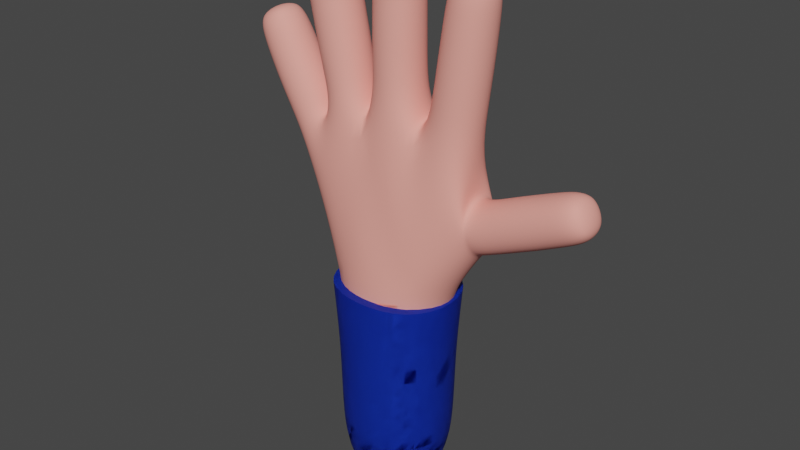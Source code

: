 # Source: hand.blend  (saved by Blender 3.3.6; exported with 4.5.12 LTS)
import bpy
from mathutils import Matrix  # noqa: F401  (used for matrix-valued properties, if any)

bpy.ops.wm.read_factory_settings(use_empty=True)
scene = bpy.context.scene
scene.name = 'Scene'

# ---- collections
col_collection = bpy.data.collections.new('Collection'); scene.collection.children.link(col_collection)

# ---- materials (node trees are filled in below, after node groups)
mat_skin = bpy.data.materials.new('Skin')
mat_skin.alpha_threshold = 0.0
mat_skin.use_transparent_shadow = False
mat_skin.roughness = 0.5
mat_skin.line_color = (0.0, 0.0, 0.0, 1.0)
mat_sleeve = bpy.data.materials.new('Sleeve')
mat_sleeve.use_transparent_shadow = False

# ---- node groups
ng_auto_smooth = bpy.data.node_groups.new('Auto Smooth', 'GeometryNodeTree')
_s = ng_auto_smooth.interface.new_socket(name='Geometry', in_out='OUTPUT', socket_type='NodeSocketGeometry')
_s = ng_auto_smooth.interface.new_socket(name='Geometry', in_out='INPUT', socket_type='NodeSocketGeometry')
_s = ng_auto_smooth.interface.new_socket(name='Angle', in_out='INPUT', socket_type='NodeSocketFloat')
_s.subtype = 'ANGLE'
_s.min_value = 0.0
_s.max_value = 3.142
ng_auto_smooth.is_modifier = True
_N = ng_auto_smooth.nodes; _L = ng_auto_smooth.links
n0 = _N.new('NodeGroupOutput'); n0.name = 'Group Output'; n0.location = (480, -100)
n1 = _N.new('NodeGroupInput'); n1.name = 'Group Input'; n1.location = (-420, -300)
n2 = _N.new('NodeGroupInput'); n2.name = 'Group Input.001'; n2.location = (-60, -100)
n3 = _N.new('GeometryNodeSetShadeSmooth'); n3.name = 'Set Shade Smooth'; n3.location = (120, -100)
n3.domain = 'EDGE'
n4 = _N.new('GeometryNodeSetShadeSmooth'); n4.name = 'Set Shade Smooth.001'; n4.location = (300, -100)
n5 = _N.new('GeometryNodeInputMeshEdgeAngle'); n5.name = 'Edge Angle'; n5.location = (-420, -220)
n6 = _N.new('GeometryNodeInputEdgeSmooth'); n6.name = 'Is Edge Smooth'; n6.location = (-60, -160)
n7 = _N.new('GeometryNodeInputShadeSmooth'); n7.name = 'Is Face Smooth'; n7.location = (-240, -340)
n8 = _N.new('FunctionNodeBooleanMath'); n8.name = 'Boolean Math'; n8.location = (-60, -220)
n9 = _N.new('FunctionNodeCompare'); n9.name = 'Compare'; n9.location = (-240, -180)
n9.operation = 'LESS_EQUAL'
_L.new(n5.outputs[0], n9.inputs[0])
_L.new(n4.outputs[0], n0.inputs[0])
_L.new(n1.outputs[1], n9.inputs[1])
_L.new(n9.outputs[0], n8.inputs[0])
_L.new(n7.outputs[0], n8.inputs[1])
_L.new(n2.outputs[0], n3.inputs[0])
_L.new(n6.outputs[0], n3.inputs[1])
_L.new(n3.outputs[0], n4.inputs[0])
_L.new(n8.outputs[0], n3.inputs[2])
n0.is_active_output = True

# ---- material node trees
mat_skin.use_nodes = True; mat_skin.node_tree.nodes.clear()
_N = mat_skin.node_tree.nodes; _L = mat_skin.node_tree.links
n0 = _N.new('ShaderNodeOutputMaterial'); n0.name = 'Material Output'; n0.location = (300, 300)
n1 = _N.new('ShaderNodeBsdfPrincipled'); n1.name = 'Principled BSDF'; n1.location = (10, 300)
n1.distribution = 'GGX'
n1.subsurface_method = 'RANDOM_WALK_SKIN'
n1.inputs[0].default_value = (1.0, 0.3769, 0.3144, 1.0)
n1.inputs[2].default_value = 0.8
n1.inputs[3].default_value = 1.45
n1.inputs[27].default_value = (0.0, 0.0, 0.0, 1.0)
n1.inputs[28].default_value = 1.0
_L.new(n1.outputs[0], n0.inputs[0])
n0.is_active_output = True
mat_sleeve.use_nodes = True; mat_sleeve.node_tree.nodes.clear()
_N = mat_sleeve.node_tree.nodes; _L = mat_sleeve.node_tree.links
n0 = _N.new('ShaderNodeBsdfPrincipled'); n0.name = 'Principled BSDF'; n0.location = (10, 300)
n0.distribution = 'GGX'
n0.subsurface_method = 'RANDOM_WALK_SKIN'
n0.inputs[0].default_value = (0.007417, 0.04572, 0.5815, 1.0)
n0.inputs[3].default_value = 1.45
n0.inputs[27].default_value = (0.0, 0.0, 0.0, 1.0)
n0.inputs[28].default_value = 1.0
n1 = _N.new('ShaderNodeOutputMaterial'); n1.name = 'Material Output'; n1.location = (300, 300)
_L.new(n0.outputs[0], n1.inputs[0])
n1.is_active_output = True

# ---- world
world_world = bpy.data.worlds.new('World'); scene.world = world_world
world_world.use_nodes = True; world_world.node_tree.nodes.clear()
_N = world_world.node_tree.nodes; _L = world_world.node_tree.links
n0 = _N.new('ShaderNodeOutputWorld'); n0.name = 'World Output'; n0.location = (300, 300)
n1 = _N.new('ShaderNodeBackground'); n1.name = 'Background'; n1.location = (10, 300)
n1.inputs[0].default_value = (0.05088, 0.05088, 0.05088, 1.0)
_L.new(n1.outputs[0], n0.inputs[0])
n0.is_active_output = True
world_world.color = (0.05088, 0.05088, 0.05088)
world_world.use_sun_shadow = False
world_world.sun_shadow_jitter_overblur = 0.0

# ---- meshes
me_cube = bpy.data.meshes.new('Cube')
me_cube.from_pydata([(1.171, 1.168, 1.135), (1.171, -1.168, 1.135), (-1.165, -1.168, 1.141), (-1.165, 1.168, 1.141), (1.822, 1.692, 10.01), (1.823, -1.669, 10.01), (-1.921, -1.575, 9.855), (-1.92, 1.585, 9.855), (3.634, 0.9797, 12.13), (3.644, -0.7675, 12.12), (3.645, -0.6702, 14.05), (3.257, 1.288, 14.15), (3.451, 0.9352, 15.24), (3.455, -0.8808, 15.24), (1.478, -1.027, 16.18), (1.478, 1.031, 16.18), (-0.9122, -1.122, 15.95), (-0.9117, 1.124, 15.95), (-2.937, -0.8946, 15.91), (-2.933, 0.9214, 15.92), (-3.909, -0.8439, 14.02), (-3.903, 0.9033, 14.03), (8.517, 0.5616, 14.63), (8.498, -0.5143, 14.61), (8.06, -0.5245, 15.59), (8.078, 0.5515, 15.61), (3.956, 0.5381, 22.34), (3.956, -0.5381, 22.34), (2.888, -0.5381, 22.48), (2.888, 0.5381, 22.48), (0.6425, 0.5381, 23.75), (0.6424, -0.5381, 23.75), (-0.4338, -0.5381, 23.75), (-0.4338, 0.5381, 23.75), (-3.886, -0.582, 22.4), (-3.886, 0.582, 22.4), (-2.746, 0.582, 22.64), (-2.746, -0.582, 22.64), (-6.426, -0.533, 19.26), (-6.423, 0.5432, 19.27), (-5.46, 0.5371, 19.75), (-5.463, -0.5391, 19.74), (6.443, 0.8503, 13.45), (6.416, -0.6892, 13.42), (5.789, -0.7037, 14.83), (5.816, 0.8358, 14.86), (3.82, 0.77, 19.41), (3.82, -0.77, 19.41), (2.293, -0.77, 19.61), (2.293, 0.77, 19.61), (0.8595, 0.77, 20.41), (0.8594, -0.77, 20.41), (-0.6805, -0.77, 20.42), (-0.6805, 0.77, 20.42), (-3.469, -0.776, 19.4), (-3.469, 0.776, 19.4), (-1.949, 0.776, 19.71), (-1.949, -0.776, 19.71), (-5.492, -0.7484, 16.91), (-5.489, 0.7914, 16.92), (-4.137, 0.7823, 17.66), (-4.14, -0.7576, 17.64), (1.569, 1.557, 4.547), (1.569, -1.557, 4.547), (-1.546, -1.557, 4.554), (-1.545, 1.557, 4.554), (7.689, 0.7887, 14.04), (7.664, -0.6916, 14.01), (7.061, -0.7055, 15.36), (7.086, 0.7748, 15.39), (4.005, 0.7404, 21.11), (4.005, -0.7404, 21.11), (2.536, -0.7404, 21.29), (2.536, 0.7404, 21.29), (0.8385, 0.7404, 22.35), (0.8384, -0.7404, 22.35), (-0.6423, -0.7404, 22.35), (-0.6423, 0.7404, 22.35), (-3.816, -0.776, 21.09), (-3.816, 0.776, 21.09), (-2.296, 0.776, 21.41), (-2.296, -0.776, 21.41), (-6.131, -0.7278, 18.22), (-6.128, 0.7529, 18.23), (-4.808, 0.7444, 18.9), (-4.811, -0.7363, 18.89), (5.183, 0.8878, 12.88), (5.164, -0.6636, 12.86), (4.557, -0.6785, 14.29), (4.577, 0.873, 14.31), (3.588, 0.776, 17.61), (3.588, -0.776, 17.61), (2.048, -0.776, 17.88), (2.048, 0.776, 17.88), (0.8786, 0.7759, 18.48), (0.8785, -0.776, 18.48), (-0.6791, -0.776, 18.5), (-0.6791, 0.776, 18.5), (-3.086, -0.7741, 17.69), (-3.086, 0.7778, 17.69), (-1.612, 0.7763, 18.04), (-1.612, -0.7756, 18.04), (-4.824, -0.746, 15.72), (-4.82, 0.8059, 15.73), (-3.534, 0.7948, 16.55), (-3.538, -0.7571, 16.54), (4.099, 0.911, 12.44), (4.106, -0.6408, 12.42), (3.638, 0.8815, 14.06), (8.62, 0.02306, 14.54), (3.014, -1.052, 11.35), (2.47, 0.02152, 9.03), (3.496, -1.105, 13.5), (8.343, -0.6372, 15.12), (2.644, -1.187, 15.45), (1.818, -1.534, 13.35), (0.4009, -1.253, 15.99), (0.4171, -1.697, 12.85), (-1.495, -1.65, 12.79), (-0.0941, -2.079, 9.356), (-2.498, 0.006478, 9.34), (-0.09387, 2.081, 9.356), (3.555, 0.1001, 14.36), (-1.493, 1.658, 12.79), (0.4171, 1.699, 12.85), (0.4009, 1.254, 15.99), (1.816, 1.556, 13.35), (2.642, 1.212, 15.45), (8.088, 0.01075, 15.73), (3.486, 1.246, 13.51), (3.009, 1.174, 11.35), (3.7, 0.1189, 11.62), (8.365, 0.671, 15.15), (3.621, 0.02205, 15.57), (3.877, -0.9464, 13.23), (4.189, 0.1406, 12.13), (3.867, 1.187, 13.25), (3.569, -0.7169, 14.41), (-2.181, 1.217, 15.76), (3.56, 0.8649, 14.42), (3.904, -0.6578, 12.37), (-2.184, -1.201, 15.75), (-1.422, 7.381e-05, 0.892), (-3.396, -1.153, 14.87), (-3.078, -1.086, 12.33), (0.002221, -1.424, 0.8883), (-4.101, 0.03242, 13.72), (-3.075, 1.122, 12.33), (-3.39, 1.198, 14.88), (1.426, -7.408e-05, 0.8846), (0.002369, 1.424, 0.8883), (3.892, 0.9184, 12.38), (3.433, 0.6543, 22.5), (2.784, -2.9e-06, 22.58), (3.433, -0.6543, 22.5), (4.082, -3.194e-06, 22.42), (0.1048, 0.6543, 23.85), (-0.5496, 4.635e-06, 23.86), (0.1048, -0.6543, 23.85), (0.7591, -1.097e-05, 23.85), (-3.335, -0.7095, 22.61), (-2.64, -2.836e-06, 22.76), (-3.335, 0.7095, 22.61), (-4.03, -3.275e-06, 22.47), (-5.979, -0.6527, 19.57), (-5.392, -0.00213, 19.86), (-5.975, 0.6559, 19.58), (-6.562, 0.005338, 19.28), (1.497, 1.491, 2.415), (2.153, -0.0001119, 4.545), (1.497, -1.491, 2.415), (0.01165, -2.141, 4.55), (-1.484, -1.491, 2.423), (-2.13, 0.0001106, 4.555), (-1.484, 1.491, 2.423), (0.01187, 2.141, 4.55), (1.604, 1.575, 6.885), (1.604, -1.572, 6.885), (-1.584, -1.561, 6.892), (-1.584, 1.562, 6.892), (7.069, 0.8215, 13.74), (7.789, 0.05115, 13.77), (7.043, -0.6925, 13.72), (6.547, 0.08326, 13.17), (7.358, -0.9761, 14.68), (6.427, -0.7068, 15.1), (6.098, -0.9851, 14.12), (6.961, 0.032, 15.63), (6.453, 0.8073, 15.13), (5.685, 0.06334, 15.11), (7.393, 1.059, 14.72), (6.134, 1.132, 14.16), (8.243, 0.7275, 14.33), (8.219, -0.6602, 14.31), (7.654, -0.6732, 15.58), (7.678, 0.7144, 15.6), (3.916, 0.7573, 20.27), (4.28, -3.091e-06, 21.07), (3.916, -0.7573, 20.27), (4.107, -2.844e-06, 19.38), (3.27, -1.018, 21.2), (2.414, -0.7573, 20.46), (3.056, -1.059, 19.51), (2.26, -2.657e-06, 21.33), (2.414, 0.7573, 20.46), (2.006, -2.403e-06, 19.64), (3.27, 1.018, 21.2), (3.056, 1.059, 19.51), (4.054, 0.6941, 21.87), (4.054, -0.6941, 21.87), (2.677, -0.6941, 22.05), (2.677, 0.6941, 22.05), (0.8511, 0.7573, 21.38), (1.116, -1.508e-05, 22.34), (0.8511, -0.7573, 21.38), (1.148, -1.533e-05, 20.41), (0.09807, -1.018, 22.35), (-0.6635, -0.7573, 21.39), (0.08947, -1.059, 20.41), (-0.9199, 9.134e-06, 22.35), (-0.6635, 0.7573, 21.39), (-0.9692, 9.836e-06, 20.42), (0.0981, 1.018, 22.35), (0.0895, 1.059, 20.41), (0.7961, 0.694, 23.23), (0.796, -0.6941, 23.23), (-0.5921, -0.694, 23.23), (-0.592, 0.6941, 23.23), (-3.643, -0.776, 20.25), (-4.101, -3.192e-06, 21.04), (-3.643, 0.776, 20.25), (-3.754, -2.968e-06, 19.34), (-3.056, 1.067, 21.25), (-2.122, 0.776, 20.56), (-2.709, 1.067, 19.56), (-2.011, -2.504e-06, 21.46), (-2.122, -0.776, 20.56), (-1.664, -2.309e-06, 19.77), (-3.056, -1.067, 21.25), (-2.709, -1.067, 19.56), (-3.946, -0.7427, 21.9), (-3.946, 0.7427, 21.9), (-2.491, 0.7427, 22.19), (-2.491, -0.7427, 22.19), (-5.817, -0.7402, 17.55), (-6.377, 0.01416, 18.1), (-5.813, 0.7743, 17.57), (-5.744, 0.02322, 16.78), (-5.467, 1.026, 18.57), (-4.472, 0.7655, 18.27), (-4.812, 1.076, 17.29), (-4.562, 0.002468, 19.02), (-4.475, -0.749, 18.26), (-3.885, 0.01068, 17.79), (-5.472, -1.01, 18.55), (-4.817, -1.042, 17.27), (-6.389, -0.6857, 18.84), (-6.386, 0.7024, 18.85), (-5.145, 0.6944, 19.47), (-5.148, -0.6936, 19.46), (4.559, 0.9027, 12.61), (5.287, 0.1149, 12.6), (4.553, -0.649, 12.59), (4.857, -0.962, 13.57), (4.002, -0.6659, 14.06), (4.453, 0.09451, 14.57), (4.008, 0.8857, 14.08), (4.884, 1.171, 13.6), (5.817, 0.8713, 13.17), (5.792, -0.6786, 13.14), (5.164, -0.6932, 14.56), (5.19, 0.8567, 14.58), (3.465, 0.7937, 16.62), (3.876, -2.647e-06, 17.56), (3.466, -0.7881, 16.62), (2.818, -1.067, 17.75), (1.887, -0.8013, 17.08), (1.759, -3.293e-06, 17.93), (1.887, 0.802, 17.08), (1.412, 0.0002184, 16.91), (2.818, 1.067, 17.75), (3.711, 0.7752, 18.53), (3.711, -0.7752, 18.53), (2.174, -0.7752, 18.73), (2.174, 0.7752, 18.73), (0.9655, 0.8025, 17.47), (1.171, -1.413e-05, 18.48), (0.9655, -0.8023, 17.47), (0.09973, -1.067, 18.49), (-0.6719, -0.809, 17.49), (-0.9711, 9.136e-06, 18.5), (-0.6719, 0.8092, 17.49), (-1.03, 0.0001862, 16.96), (0.09976, 1.067, 18.49), (0.8631, 0.7752, 19.45), (0.8631, -0.7752, 19.45), (-0.688, -0.7752, 19.46), (-0.688, 0.7752, 19.46), (-2.877, -0.785, 16.81), (-3.362, 0.002088, 17.63), (-2.876, 0.7968, 16.81), (-3.005, 0.01217, 16.19), (-2.349, 1.068, 17.86), (-1.434, 0.8095, 17.2), (-1.335, 8.99e-05, 18.1), (-1.435, -0.8074, 17.2), (-2.349, -1.066, 17.86), (-3.291, -0.7757, 18.55), (-3.291, 0.7762, 18.55), (-1.776, 0.776, 18.87), (-1.776, -0.7759, 18.87), (-4.452, -0.7555, 15.06), (-5.063, 0.03201, 15.57), (-4.447, 0.8208, 15.07), (-4.177, 1.091, 16.15), (-3.292, 0.8095, 16.08), (-3.295, 0.01678, 16.7), (-3.296, -0.7723, 16.07), (-4.181, -1.043, 16.13), (-5.161, -0.7493, 16.31), (-5.158, 0.801, 16.32), (-3.816, 0.7915, 17.09), (-3.819, -0.7589, 17.07), (2.195, 0.002342, 6.831), (0.006294, 2.051, 2.395), (-2.045, 0.0001062, 2.4), (0.8981, -1.527, 14.06), (-0.3514, -1.884, 11.63), (0.005984, 2.137, 6.863), (-2.17, 0.0008587, 6.868), (-0.351, 1.886, 11.63), (0.8979, 1.531, 14.06), (0.006081, -2.051, 2.395), (2.057, -0.0001069, 2.389), (-6.049, 0.0006577, 19.71), (-3.375, -3.079e-06, 22.81), (0.1057, -3.212e-06, 24.07), (0.005766, -2.137, 6.863), (8.492, 0.01343, 15.2), (2.811, -1.341, 13.32), (2.806, 1.416, 13.32), (3.124, 0.07039, 10.64), (-2.598, 1.402, 13.94), (3.456, -3.089e-06, 22.68), (3.716, 1.183, 13.39), (3.965, 0.1406, 12.0), (3.73, -0.9784, 13.38), (3.518, 0.06423, 14.78), (0.0009436, -1.136e-07, 0.3652), (-2.602, -1.375, 13.94), (-3.284, 0.02008, 11.78), (7.172, 0.06717, 13.47), (6.73, -0.9836, 14.4), (6.324, 0.04758, 15.37), (6.766, 1.098, 14.44), (8.344, 0.03594, 14.09), (7.939, -0.9274, 14.94), (7.567, 0.01798, 15.83), (7.972, 0.9813, 14.98), (4.198, -2.984e-06, 20.24), (3.165, -1.041, 20.37), (2.132, -2.532e-06, 20.5), (3.165, 1.041, 20.37), (4.314, -3.174e-06, 21.85), (3.367, -0.9547, 21.97), (2.42, -2.766e-06, 22.09), (3.367, 0.9547, 21.97), (1.135, -1.524e-05, 21.38), (0.09379, -1.041, 21.39), (-0.9474, 9.54e-06, 21.39), (0.09381, 1.041, 21.39), (1.057, -1.447e-05, 23.24), (0.102, -0.9547, 23.24), (-0.8526, 8.307e-06, 23.24), (0.1021, 0.9547, 23.24), (-3.928, -3.105e-06, 20.19), (-2.882, 1.067, 20.4), (-1.837, -2.411e-06, 20.62), (-2.882, -1.067, 20.4), (-4.222, -3.286e-06, 21.85), (-3.22, 1.022, 22.05), (-2.219, -2.658e-06, 22.26), (-3.22, -1.022, 22.05), (-6.066, 0.01867, 17.43), (-5.142, 1.054, 17.92), (-4.222, 0.006554, 18.39), (-5.147, -1.029, 17.9), (-6.624, 0.009791, 18.73), (-5.768, 0.959, 19.17), (-4.917, -0.001114, 19.59), (-5.773, -0.9503, 19.15), (4.66, 0.13, 12.33), (4.277, -0.9484, 13.32), (3.902, 0.1067, 14.34), (4.285, 1.185, 13.35), (5.922, 0.0991, 12.89), (5.473, -0.9765, 13.84), (5.059, 0.07901, 14.84), (5.508, 1.155, 13.88), (3.743, 0.002777, 16.58), (2.689, -1.083, 16.81), (1.609, 5.12e-05, 17.21), (2.689, 1.086, 16.81), (4.0, -2.715e-06, 18.49), (2.943, -1.066, 18.63), (1.885, -2.428e-06, 18.77), (2.943, 1.066, 18.63), (1.237, 4.504e-05, 17.52), (0.1576, -1.091, 17.45), (-0.961, 4.117e-05, 17.57), (0.1576, 1.091, 17.45), (1.154, -1.516e-05, 19.45), (0.08755, -1.066, 19.45), (-0.9788, 9.926e-06, 19.46), (0.08757, 1.066, 19.45), (-3.122, 0.006531, 16.77), (-2.172, 1.089, 16.98), (-1.189, 0.0002286, 17.35), (-2.174, -1.082, 16.97), (-3.575, 0.0002585, 18.49), (-2.534, 1.067, 18.71), (-1.492, 9.328e-06, 18.93), (-2.534, -1.067, 18.71), (-4.669, 0.03529, 14.88), (-3.863, 1.106, 15.57), (-3.098, 0.01605, 16.26), (-3.869, -1.055, 15.56), (-5.411, 0.02766, 16.17), (-4.487, 1.087, 16.71), (-3.566, 0.01454, 17.23), (-4.491, -1.045, 16.69), (1.171, 1.168, 1.135), (1.171, -1.168, 1.135), (-1.165, -1.168, 1.141), (-1.165, 1.168, 1.141), (1.822, 1.692, 10.01), (1.823, -1.669, 10.01), (-1.921, -1.575, 9.855), (-1.92, 1.585, 9.855), (1.569, 1.557, 4.547), (1.569, -1.557, 4.547), (-1.546, -1.557, 4.554), (-1.545, 1.557, 4.554), (2.47, 0.02152, 9.03), (-0.0941, -2.079, 9.356), (-2.498, 0.006478, 9.34), (-0.09387, 2.081, 9.356), (-1.422, 7.381e-05, 0.892), (0.002221, -1.424, 0.8883), (1.426, -7.408e-05, 0.8846), (0.002369, 1.424, 0.8883), (1.497, 1.491, 2.415), (2.153, -0.0001119, 4.545), (1.497, -1.491, 2.415), (0.01165, -2.141, 4.55), (-1.484, -1.491, 2.423), (-2.13, 0.0001106, 4.555), (-1.484, 1.491, 2.423), (0.01187, 2.141, 4.55), (1.604, 1.575, 6.885), (1.604, -1.572, 6.885), (-1.584, -1.561, 6.892), (-1.584, 1.562, 6.892), (2.195, 0.002342, 6.831), (0.006294, 2.051, 2.395), (-2.045, 0.0001062, 2.4), (0.005984, 2.137, 6.863), (-2.17, 0.0008587, 6.868), (0.006081, -2.051, 2.395), (2.057, -0.0001069, 2.389), (0.005766, -2.137, 6.863), (0.0009436, -1.136e-07, 0.3652), (0.0009436, -1.136e-07, 0.3652), (0.005766, -2.137, 6.863), (2.057, -0.0001069, 2.389), (0.006081, -2.051, 2.395), (-2.17, 0.0008587, 6.868), (0.005984, 2.137, 6.863), (-2.045, 0.0001062, 2.4), (0.006294, 2.051, 2.395), (2.195, 0.002342, 6.831), (-1.584, 1.562, 6.892), (-1.584, -1.561, 6.892), (1.604, -1.572, 6.885), (1.604, 1.575, 6.885), (0.01187, 2.141, 4.55), (-1.484, 1.491, 2.423), (-2.13, 0.0001106, 4.555), (-1.484, -1.491, 2.423), (0.01165, -2.141, 4.55), (1.497, -1.491, 2.415), (2.153, -0.0001119, 4.545), (1.497, 1.491, 2.415), (0.002369, 1.424, 0.8883), (1.426, -7.408e-05, 0.8846), (0.002221, -1.424, 0.8883), (-1.422, 7.381e-05, 0.892), (-0.09387, 2.081, 9.356), (-2.498, 0.006478, 9.34), (-0.0941, -2.079, 9.356), (2.47, 0.02152, 9.03), (-1.545, 1.557, 4.554), (-1.546, -1.557, 4.554), (1.569, -1.557, 4.547), (1.569, 1.557, 4.547), (-1.92, 1.585, 9.855), (-1.921, -1.575, 9.855), (1.823, -1.669, 10.01), (1.822, 1.692, 10.01), (-1.165, 1.168, 1.141), (-1.165, -1.168, 1.141), (1.171, -1.168, 1.135), (1.171, 1.168, 1.135), (0.0009436, -1.136e-07, 0.3652), (0.005766, -2.137, 6.863), (2.057, -0.0001069, 2.389), (0.006081, -2.051, 2.395), (-2.17, 0.0008587, 6.868), (0.005984, 2.137, 6.863), (-2.045, 0.0001062, 2.4), (0.006294, 2.051, 2.395), (2.195, 0.002342, 6.831), (-1.584, 1.562, 6.892), (-1.584, -1.561, 6.892), (1.604, -1.572, 6.885), (1.604, 1.575, 6.885), (0.01187, 2.141, 4.55), (-1.484, 1.491, 2.423), (-2.13, 0.0001106, 4.555), (-1.484, -1.491, 2.423), (0.01165, -2.141, 4.55), (1.497, -1.491, 2.415), (2.153, -0.0001119, 4.545), (1.497, 1.491, 2.415), (0.002369, 1.424, 0.8883), (1.426, -7.408e-05, 0.8846), (0.002221, -1.424, 0.8883), (-1.422, 7.381e-05, 0.892), (-0.09387, 2.081, 9.356), (-2.498, 0.006478, 9.34), (-0.0941, -2.079, 9.356), (2.47, 0.02152, 9.03), (-1.545, 1.557, 4.554), (-1.546, -1.557, 4.554), (1.569, -1.557, 4.547), (1.569, 1.557, 4.547), (-1.92, 1.585, 9.855), (-1.921, -1.575, 9.855), (1.823, -1.669, 10.01), (1.822, 1.692, 10.01), (-1.165, 1.168, 1.141), (-1.165, -1.168, 1.141), (1.171, -1.168, 1.135), (1.171, 1.168, 1.135), (1.171, 1.168, 1.135), (1.171, -1.168, 1.135), (-1.165, -1.168, 1.141), (-1.165, 1.168, 1.141), (1.822, 1.692, 10.01), (1.823, -1.669, 10.01), (-1.921, -1.575, 9.855), (-1.92, 1.585, 9.855), (1.569, 1.557, 4.547), (1.569, -1.557, 4.547), (-1.546, -1.557, 4.554), (-1.545, 1.557, 4.554), (2.47, 0.02152, 9.03), (-0.0941, -2.079, 9.356), (-2.498, 0.006478, 9.34), (-0.09387, 2.081, 9.356), (-1.422, 7.381e-05, 0.892), (0.002221, -1.424, 0.8883), (1.426, -7.408e-05, 0.8846), (0.002369, 1.424, 0.8883), (1.497, 1.491, 2.415), (2.153, -0.0001119, 4.545), (1.497, -1.491, 2.415), (0.01165, -2.141, 4.55), (-1.484, -1.491, 2.423), (-2.13, 0.0001106, 4.555), (-1.484, 1.491, 2.423), (0.01187, 2.141, 4.55), (1.604, 1.575, 6.885), (1.604, -1.572, 6.885), (-1.584, -1.561, 6.892), (-1.584, 1.562, 6.892), (2.195, 0.002342, 6.831), (0.006294, 2.051, 2.395), (-2.045, 0.0001062, 2.4), (0.005984, 2.137, 6.863), (-2.17, 0.0008587, 6.868), (0.006081, -2.051, 2.395), (2.057, -0.0001069, 2.389), (0.005766, -2.137, 6.863), (0.0009436, -1.136e-07, 0.3652), (1.171, 1.168, 1.135), (1.171, -1.168, 1.135), (-1.165, -1.168, 1.141), (-1.165, 1.168, 1.141), (1.822, 1.692, 10.01), (1.823, -1.669, 10.01), (-1.921, -1.575, 9.855), (-1.92, 1.585, 9.855), (1.569, 1.557, 4.547), (1.569, -1.557, 4.547), (-1.546, -1.557, 4.554), (-1.545, 1.557, 4.554), (2.47, 0.02152, 9.03), (-0.0941, -2.079, 9.356), (-2.498, 0.006478, 9.34), (-0.09387, 2.081, 9.356), (-1.422, 7.381e-05, 0.892), (0.002221, -1.424, 0.8883), (1.426, -7.408e-05, 0.8846), (0.002369, 1.424, 0.8883), (1.497, 1.491, 2.415), (2.153, -0.0001119, 4.545), (1.497, -1.491, 2.415), (0.01165, -2.141, 4.55), (-1.484, -1.491, 2.423), (-2.13, 0.0001106, 4.555), (-1.484, 1.491, 2.423), (0.01187, 2.141, 4.55), (1.604, 1.575, 6.885), (1.604, -1.572, 6.885), (-1.584, -1.561, 6.892), (-1.584, 1.562, 6.892), (2.195, 0.002342, 6.831), (0.006294, 2.051, 2.395), (-2.045, 0.0001062, 2.4), (0.005984, 2.137, 6.863), (-2.17, 0.0008587, 6.868), (0.006081, -2.051, 2.395), (2.057, -0.0001069, 2.389), (0.005766, -2.137, 6.863), (0.0009436, -1.136e-07, 0.3652), (0.0009436, -1.136e-07, 0.3652), (0.005766, -2.137, 6.863), (2.057, -0.0001069, 2.389), (0.006081, -2.051, 2.395), (-2.17, 0.0008587, 6.868), (0.005984, 2.137, 6.863), (-2.045, 0.0001062, 2.4), (0.006294, 2.051, 2.395), (2.195, 0.002342, 6.831), (-1.584, 1.562, 6.892), (-1.584, -1.561, 6.892), (1.604, -1.572, 6.885), (1.604, 1.575, 6.885), (0.01187, 2.141, 4.55), (-1.484, 1.491, 2.423), (-2.13, 0.0001106, 4.555), (-1.484, -1.491, 2.423), (0.01165, -2.141, 4.55), (1.497, -1.491, 2.415), (2.153, -0.0001119, 4.545), (1.497, 1.491, 2.415), (0.002369, 1.424, 0.8883), (1.426, -7.408e-05, 0.8846), (0.002221, -1.424, 0.8883), (-1.422, 7.381e-05, 0.892), (-0.09387, 2.081, 9.356), (-2.498, 0.006478, 9.34), (-0.0941, -2.079, 9.356), (2.47, 0.02152, 9.03), (-1.545, 1.557, 4.554), (-1.546, -1.557, 4.554), (1.569, -1.557, 4.547), (1.569, 1.557, 4.547), (-1.92, 1.585, 9.855), (-1.921, -1.575, 9.855), (1.823, -1.669, 10.01), (1.822, 1.692, 10.01), (-1.165, 1.168, 1.141), (-1.165, -1.168, 1.141), (1.171, -1.168, 1.135), (1.171, 1.168, 1.135), (0.0009436, -1.136e-07, 0.3652), (0.005766, -2.137, 6.863), (2.057, -0.0001069, 2.389), (0.006081, -2.051, 2.395), (-2.17, 0.0008587, 6.868), (0.005984, 2.137, 6.863), (-2.045, 0.0001062, 2.4), (0.006294, 2.051, 2.395), (2.195, 0.002342, 6.831), (-1.584, 1.562, 6.892), (-1.584, -1.561, 6.892), (1.604, -1.572, 6.885), (1.604, 1.575, 6.885), (0.01187, 2.141, 4.55), (-1.484, 1.491, 2.423), (-2.13, 0.0001106, 4.555), (-1.484, -1.491, 2.423), (0.01165, -2.141, 4.55), (1.497, -1.491, 2.415), (2.153, -0.0001119, 4.545), (1.497, 1.491, 2.415), (0.002369, 1.424, 0.8883), (1.426, -7.408e-05, 0.8846), (0.002221, -1.424, 0.8883), (-1.422, 7.381e-05, 0.892), (-0.09387, 2.081, 9.356), (-2.498, 0.006478, 9.34), (-0.0941, -2.079, 9.356), (2.47, 0.02152, 9.03), (-1.545, 1.557, 4.554), (-1.546, -1.557, 4.554), (1.569, -1.557, 4.547), (1.569, 1.557, 4.547), (-1.92, 1.585, 9.855), (-1.921, -1.575, 9.855), (1.823, -1.669, 10.01), (1.822, 1.692, 10.01), (-1.165, 1.168, 1.141), (-1.165, -1.168, 1.141), (1.171, -1.168, 1.135), (1.171, 1.168, 1.135)], [], [(4, 111, 323, 176), (111, 5, 177, 323), (323, 177, 63, 169), (176, 323, 169, 62), (65, 175, 324, 174), (175, 62, 168, 324), (324, 168, 0, 150), (174, 324, 150, 3), (64, 173, 325, 172), (173, 65, 174, 325), (325, 174, 3, 142), (172, 325, 142, 2), (14, 116, 326, 115), (16, 117, 326, 116), (5, 115, 326, 117), (16, 118, 327, 117), (6, 119, 327, 118), (5, 117, 327, 119), (7, 121, 328, 179), (121, 4, 176, 328), (328, 176, 62, 175), (179, 328, 175, 65), (6, 120, 329, 178), (120, 7, 179, 329), (329, 179, 65, 173), (178, 329, 173, 64), (7, 123, 330, 121), (17, 124, 330, 123), (4, 121, 330, 124), (17, 125, 331, 124), (15, 126, 331, 125), (4, 124, 331, 126), (63, 171, 332, 170), (171, 64, 172, 332), (332, 172, 2, 145), (170, 332, 145, 1), (62, 169, 333, 168), (169, 63, 170, 333), (333, 170, 1, 149), (168, 333, 149, 0), (41, 165, 334, 164), (165, 40, 166, 334), (334, 166, 39, 167), (164, 334, 167, 38), (37, 161, 335, 160), (161, 36, 162, 335), (335, 162, 35, 163), (160, 335, 163, 34), (33, 157, 336, 156), (157, 32, 158, 336), (336, 158, 31, 159), (156, 336, 159, 30), (5, 119, 337, 177), (119, 6, 178, 337), (337, 178, 64, 171), (177, 337, 171, 63), (25, 128, 338, 132), (128, 24, 113, 338), (338, 113, 23, 109), (132, 338, 109, 22), (13, 114, 339, 112), (114, 14, 115, 339), (339, 115, 5, 110), (112, 339, 110, 9), (12, 129, 340, 127), (129, 8, 130, 340), (340, 130, 4, 126), (127, 340, 126, 15), (8, 131, 341, 130), (131, 9, 110, 341), (341, 110, 5, 111), (130, 341, 111, 4), (19, 138, 342, 148), (138, 17, 123, 342), (342, 123, 7, 147), (148, 342, 147, 21), (29, 153, 343, 152), (153, 28, 154, 343), (343, 154, 27, 155), (152, 343, 155, 26), (12, 139, 344, 129), (139, 108, 136, 344), (344, 136, 106, 151), (129, 344, 151, 8), (8, 151, 345, 131), (151, 106, 135, 345), (345, 135, 107, 140), (131, 345, 140, 9), (9, 140, 346, 112), (140, 107, 134, 346), (346, 134, 10, 137), (112, 346, 137, 13), (13, 137, 347, 133), (137, 10, 122, 347), (347, 122, 108, 139), (133, 347, 139, 12), (0, 149, 348, 150), (149, 1, 145, 348), (348, 145, 2, 142), (150, 348, 142, 3), (18, 143, 349, 141), (143, 20, 144, 349), (349, 144, 6, 118), (141, 349, 118, 16), (20, 146, 350, 144), (146, 21, 147, 350), (350, 147, 7, 120), (144, 350, 120, 6), (66, 181, 351, 180), (181, 67, 182, 351), (351, 182, 43, 183), (180, 351, 183, 42), (67, 184, 352, 182), (184, 68, 185, 352), (352, 185, 44, 186), (182, 352, 186, 43), (68, 187, 353, 185), (187, 69, 188, 353), (353, 188, 45, 189), (185, 353, 189, 44), (69, 190, 354, 188), (190, 66, 180, 354), (354, 180, 42, 191), (188, 354, 191, 45), (22, 109, 355, 192), (109, 23, 193, 355), (355, 193, 67, 181), (192, 355, 181, 66), (23, 113, 356, 193), (113, 24, 194, 356), (356, 194, 68, 184), (193, 356, 184, 67), (24, 128, 357, 194), (128, 25, 195, 357), (357, 195, 69, 187), (194, 357, 187, 68), (25, 132, 358, 195), (132, 22, 192, 358), (358, 192, 66, 190), (195, 358, 190, 69), (70, 197, 359, 196), (197, 71, 198, 359), (359, 198, 47, 199), (196, 359, 199, 46), (71, 200, 360, 198), (200, 72, 201, 360), (360, 201, 48, 202), (198, 360, 202, 47), (72, 203, 361, 201), (203, 73, 204, 361), (361, 204, 49, 205), (201, 361, 205, 48), (73, 206, 362, 204), (206, 70, 196, 362), (362, 196, 46, 207), (204, 362, 207, 49), (26, 155, 363, 208), (155, 27, 209, 363), (363, 209, 71, 197), (208, 363, 197, 70), (27, 154, 364, 209), (154, 28, 210, 364), (364, 210, 72, 200), (209, 364, 200, 71), (28, 153, 365, 210), (153, 29, 211, 365), (365, 211, 73, 203), (210, 365, 203, 72), (29, 152, 366, 211), (152, 26, 208, 366), (366, 208, 70, 206), (211, 366, 206, 73), (74, 213, 367, 212), (213, 75, 214, 367), (367, 214, 51, 215), (212, 367, 215, 50), (75, 216, 368, 214), (216, 76, 217, 368), (368, 217, 52, 218), (214, 368, 218, 51), (76, 219, 369, 217), (219, 77, 220, 369), (369, 220, 53, 221), (217, 369, 221, 52), (77, 222, 370, 220), (222, 74, 212, 370), (370, 212, 50, 223), (220, 370, 223, 53), (30, 159, 371, 224), (159, 31, 225, 371), (371, 225, 75, 213), (224, 371, 213, 74), (31, 158, 372, 225), (158, 32, 226, 372), (372, 226, 76, 216), (225, 372, 216, 75), (32, 157, 373, 226), (157, 33, 227, 373), (373, 227, 77, 219), (226, 373, 219, 76), (33, 156, 374, 227), (156, 30, 224, 374), (374, 224, 74, 222), (227, 374, 222, 77), (78, 229, 375, 228), (229, 79, 230, 375), (375, 230, 55, 231), (228, 375, 231, 54), (79, 232, 376, 230), (232, 80, 233, 376), (376, 233, 56, 234), (230, 376, 234, 55), (80, 235, 377, 233), (235, 81, 236, 377), (377, 236, 57, 237), (233, 377, 237, 56), (81, 238, 378, 236), (238, 78, 228, 378), (378, 228, 54, 239), (236, 378, 239, 57), (34, 163, 379, 240), (163, 35, 241, 379), (379, 241, 79, 229), (240, 379, 229, 78), (35, 162, 380, 241), (162, 36, 242, 380), (380, 242, 80, 232), (241, 380, 232, 79), (36, 161, 381, 242), (161, 37, 243, 381), (381, 243, 81, 235), (242, 381, 235, 80), (37, 160, 382, 243), (160, 34, 240, 382), (382, 240, 78, 238), (243, 382, 238, 81), (82, 245, 383, 244), (245, 83, 246, 383), (383, 246, 59, 247), (244, 383, 247, 58), (83, 248, 384, 246), (248, 84, 249, 384), (384, 249, 60, 250), (246, 384, 250, 59), (84, 251, 385, 249), (251, 85, 252, 385), (385, 252, 61, 253), (249, 385, 253, 60), (85, 254, 386, 252), (254, 82, 244, 386), (386, 244, 58, 255), (252, 386, 255, 61), (38, 167, 387, 256), (167, 39, 257, 387), (387, 257, 83, 245), (256, 387, 245, 82), (39, 166, 388, 257), (166, 40, 258, 388), (388, 258, 84, 248), (257, 388, 248, 83), (40, 165, 389, 258), (165, 41, 259, 389), (389, 259, 85, 251), (258, 389, 251, 84), (41, 164, 390, 259), (164, 38, 256, 390), (390, 256, 82, 254), (259, 390, 254, 85), (86, 261, 391, 260), (261, 87, 262, 391), (391, 262, 107, 135), (260, 391, 135, 106), (87, 263, 392, 262), (263, 88, 264, 392), (392, 264, 10, 134), (262, 392, 134, 107), (88, 265, 393, 264), (265, 89, 266, 393), (393, 266, 108, 122), (264, 393, 122, 10), (89, 267, 394, 266), (267, 86, 260, 394), (394, 260, 106, 136), (266, 394, 136, 108), (42, 183, 395, 268), (183, 43, 269, 395), (395, 269, 87, 261), (268, 395, 261, 86), (43, 186, 396, 269), (186, 44, 270, 396), (396, 270, 88, 263), (269, 396, 263, 87), (44, 189, 397, 270), (189, 45, 271, 397), (397, 271, 89, 265), (270, 397, 265, 88), (45, 191, 398, 271), (191, 42, 268, 398), (398, 268, 86, 267), (271, 398, 267, 89), (90, 273, 399, 272), (273, 91, 274, 399), (399, 274, 13, 133), (272, 399, 133, 12), (91, 275, 400, 274), (275, 92, 276, 400), (400, 276, 14, 114), (274, 400, 114, 13), (92, 277, 401, 276), (277, 93, 278, 401), (401, 278, 15, 279), (276, 401, 279, 14), (93, 280, 402, 278), (280, 90, 272, 402), (402, 272, 12, 127), (278, 402, 127, 15), (46, 199, 403, 281), (199, 47, 282, 403), (403, 282, 91, 273), (281, 403, 273, 90), (47, 202, 404, 282), (202, 48, 283, 404), (404, 283, 92, 275), (282, 404, 275, 91), (48, 205, 405, 283), (205, 49, 284, 405), (405, 284, 93, 277), (283, 405, 277, 92), (49, 207, 406, 284), (207, 46, 281, 406), (406, 281, 90, 280), (284, 406, 280, 93), (94, 286, 407, 285), (286, 95, 287, 407), (407, 287, 14, 279), (285, 407, 279, 15), (95, 288, 408, 287), (288, 96, 289, 408), (408, 289, 16, 116), (287, 408, 116, 14), (96, 290, 409, 289), (290, 97, 291, 409), (409, 291, 17, 292), (289, 409, 292, 16), (97, 293, 410, 291), (293, 94, 285, 410), (410, 285, 15, 125), (291, 410, 125, 17), (50, 215, 411, 294), (215, 51, 295, 411), (411, 295, 95, 286), (294, 411, 286, 94), (51, 218, 412, 295), (218, 52, 296, 412), (412, 296, 96, 288), (295, 412, 288, 95), (52, 221, 413, 296), (221, 53, 297, 413), (413, 297, 97, 290), (296, 413, 290, 96), (53, 223, 414, 297), (223, 50, 294, 414), (414, 294, 94, 293), (297, 414, 293, 97), (98, 299, 415, 298), (299, 99, 300, 415), (415, 300, 19, 301), (298, 415, 301, 18), (99, 302, 416, 300), (302, 100, 303, 416), (416, 303, 17, 138), (300, 416, 138, 19), (100, 304, 417, 303), (304, 101, 305, 417), (417, 305, 16, 292), (303, 417, 292, 17), (101, 306, 418, 305), (306, 98, 298, 418), (418, 298, 18, 141), (305, 418, 141, 16), (54, 231, 419, 307), (231, 55, 308, 419), (419, 308, 99, 299), (307, 419, 299, 98), (55, 234, 420, 308), (234, 56, 309, 420), (420, 309, 100, 302), (308, 420, 302, 99), (56, 237, 421, 309), (237, 57, 310, 421), (421, 310, 101, 304), (309, 421, 304, 100), (57, 239, 422, 310), (239, 54, 307, 422), (422, 307, 98, 306), (310, 422, 306, 101), (102, 312, 423, 311), (312, 103, 313, 423), (423, 313, 21, 146), (311, 423, 146, 20), (103, 314, 424, 313), (314, 104, 315, 424), (424, 315, 19, 148), (313, 424, 148, 21), (104, 316, 425, 315), (316, 105, 317, 425), (425, 317, 18, 301), (315, 425, 301, 19), (105, 318, 426, 317), (318, 102, 311, 426), (426, 311, 20, 143), (317, 426, 143, 18), (58, 247, 427, 319), (247, 59, 320, 427), (427, 320, 103, 312), (319, 427, 312, 102), (59, 250, 428, 320), (250, 60, 321, 428), (428, 321, 104, 314), (320, 428, 314, 103), (60, 253, 429, 321), (253, 61, 322, 429), (429, 322, 105, 316), (321, 429, 316, 104), (61, 255, 430, 322), (255, 58, 319, 430), (430, 319, 102, 318), (322, 430, 318, 105), (435, 443, 463, 459), (443, 436, 460, 463), (463, 460, 440, 452), (459, 463, 452, 439), (442, 458, 464, 457), (458, 439, 451, 464), (464, 451, 431, 450), (457, 464, 450, 434), (441, 456, 465, 455), (456, 442, 457, 465), (465, 457, 434, 447), (455, 465, 447, 433), (438, 446, 466, 462), (446, 435, 459, 466), (466, 459, 439, 458), (462, 466, 458, 442), (437, 445, 467, 461), (445, 438, 462, 467), (467, 462, 442, 456), (461, 467, 456, 441), (440, 454, 468, 453), (454, 441, 455, 468), (468, 455, 433, 448), (453, 468, 448, 432), (439, 452, 469, 451), (452, 440, 453, 469), (469, 453, 432, 449), (451, 469, 449, 431), (436, 444, 470, 460), (444, 437, 461, 470), (470, 461, 441, 454), (460, 470, 454, 440), (431, 449, 471, 450), (449, 432, 448, 471), (471, 448, 433, 447), (450, 471, 447, 434), (493, 472, 496, 509), (472, 495, 510, 496), (494, 511, 495, 472), (512, 494, 472, 493), (483, 473, 489, 503), (473, 482, 502, 489), (499, 506, 482, 473), (507, 499, 473, 483), (492, 474, 494, 512), (474, 490, 511, 494), (491, 503, 490, 474), (504, 491, 474, 492), (490, 475, 495, 511), (475, 488, 510, 495), (489, 502, 488, 475), (503, 489, 475, 490), (482, 476, 487, 502), (476, 481, 501, 487), (498, 505, 481, 476), (506, 498, 476, 482), (481, 477, 485, 501), (477, 484, 504, 485), (497, 508, 484, 477), (505, 497, 477, 481), (488, 478, 496, 510), (478, 486, 509, 496), (487, 501, 486, 478), (502, 487, 478, 488), (486, 479, 493, 509), (479, 492, 512, 493), (485, 504, 492, 479), (501, 485, 479, 486), (484, 480, 491, 504), (480, 483, 503, 491), (500, 507, 483, 480), (508, 500, 480, 484), (534, 513, 537, 550), (513, 536, 551, 537), (535, 552, 536, 513), (553, 535, 513, 534), (524, 514, 530, 544), (514, 523, 543, 530), (540, 547, 523, 514), (548, 540, 514, 524), (533, 515, 535, 553), (515, 531, 552, 535), (532, 544, 531, 515), (545, 532, 515, 533), (531, 516, 536, 552), (516, 529, 551, 536), (530, 543, 529, 516), (544, 530, 516, 531), (523, 517, 528, 543), (517, 522, 542, 528), (539, 546, 522, 517), (547, 539, 517, 523), (522, 518, 526, 542), (518, 525, 545, 526), (538, 549, 525, 518), (546, 538, 518, 522), (529, 519, 537, 551), (519, 527, 550, 537), (528, 542, 527, 519), (543, 528, 519, 529), (527, 520, 534, 550), (520, 533, 553, 534), (526, 545, 533, 520), (542, 526, 520, 527), (525, 521, 532, 545), (521, 524, 544, 532), (541, 548, 524, 521), (549, 541, 521, 525), (558, 566, 586, 582), (566, 559, 583, 586), (586, 583, 563, 575), (582, 586, 575, 562), (565, 581, 587, 580), (581, 562, 574, 587), (587, 574, 554, 573), (580, 587, 573, 557), (564, 579, 588, 578), (579, 565, 580, 588), (588, 580, 557, 570), (578, 588, 570, 556), (561, 569, 589, 585), (569, 558, 582, 589), (589, 582, 562, 581), (585, 589, 581, 565), (560, 568, 590, 584), (568, 561, 585, 590), (590, 585, 565, 579), (584, 590, 579, 564), (563, 577, 591, 576), (577, 564, 578, 591), (591, 578, 556, 571), (576, 591, 571, 555), (562, 575, 592, 574), (575, 563, 576, 592), (592, 576, 555, 572), (574, 592, 572, 554), (559, 567, 593, 583), (567, 560, 584, 593), (593, 584, 564, 577), (583, 593, 577, 563), (554, 572, 594, 573), (572, 555, 571, 594), (594, 571, 556, 570), (573, 594, 570, 557), (599, 607, 627, 623), (607, 600, 624, 627), (627, 624, 604, 616), (623, 627, 616, 603), (606, 622, 628, 621), (622, 603, 615, 628), (628, 615, 595, 614), (621, 628, 614, 598), (605, 620, 629, 619), (620, 606, 621, 629), (629, 621, 598, 611), (619, 629, 611, 597), (602, 610, 630, 626), (610, 599, 623, 630), (630, 623, 603, 622), (626, 630, 622, 606), (601, 609, 631, 625), (609, 602, 626, 631), (631, 626, 606, 620), (625, 631, 620, 605), (604, 618, 632, 617), (618, 605, 619, 632), (632, 619, 597, 612), (617, 632, 612, 596), (603, 616, 633, 615), (616, 604, 617, 633), (633, 617, 596, 613), (615, 633, 613, 595), (600, 608, 634, 624), (608, 601, 625, 634), (634, 625, 605, 618), (624, 634, 618, 604), (595, 613, 635, 614), (613, 596, 612, 635), (635, 612, 597, 611), (614, 635, 611, 598), (657, 636, 660, 673), (636, 659, 674, 660), (658, 675, 659, 636), (676, 658, 636, 657), (647, 637, 653, 667), (637, 646, 666, 653), (663, 670, 646, 637), (671, 663, 637, 647), (656, 638, 658, 676), (638, 654, 675, 658), (655, 667, 654, 638), (668, 655, 638, 656), (654, 639, 659, 675), (639, 652, 674, 659), (653, 666, 652, 639), (667, 653, 639, 654), (646, 640, 651, 666), (640, 645, 665, 651), (662, 669, 645, 640), (670, 662, 640, 646), (645, 641, 649, 665), (641, 648, 668, 649), (661, 672, 648, 641), (669, 661, 641, 645), (652, 642, 660, 674), (642, 650, 673, 660), (651, 665, 650, 642), (666, 651, 642, 652), (650, 643, 657, 673), (643, 656, 676, 657), (649, 668, 656, 643), (665, 649, 643, 650), (648, 644, 655, 668), (644, 647, 667, 655), (664, 671, 647, 644), (672, 664, 644, 648), (698, 677, 701, 714), (677, 700, 715, 701), (699, 716, 700, 677), (717, 699, 677, 698), (688, 678, 694, 708), (678, 687, 707, 694), (704, 711, 687, 678), (712, 704, 678, 688), (697, 679, 699, 717), (679, 695, 716, 699), (696, 708, 695, 679), (709, 696, 679, 697), (695, 680, 700, 716), (680, 693, 715, 700), (694, 707, 693, 680), (708, 694, 680, 695), (687, 681, 692, 707), (681, 686, 706, 692), (703, 710, 686, 681), (711, 703, 681, 687), (686, 682, 690, 706), (682, 689, 709, 690), (702, 713, 689, 682), (710, 702, 682, 686), (693, 683, 701, 715), (683, 691, 714, 701), (692, 706, 691, 683), (707, 692, 683, 693), (691, 684, 698, 714), (684, 697, 717, 698), (690, 709, 697, 684), (706, 690, 684, 691), (689, 685, 696, 709), (685, 688, 708, 696), (705, 712, 688, 685), (713, 705, 685, 689)])
me_cube.polygons.foreach_set('use_smooth', [True] * 680)
me_cube.materials.append(mat_skin)
me_cube.use_mirror_vertex_groups = False
me_cube.update()
me_cube_003 = bpy.data.meshes.new('Cube.003')
me_cube_003.from_pydata([(1.171, 1.168, 1.135), (1.171, -1.168, 1.135), (-1.165, -1.168, 1.141), (-1.165, 1.168, 1.141), (1.822, 1.692, 9.601), (1.823, -1.669, 9.601), (-1.921, -1.575, 9.601), (-1.92, 1.585, 9.601), (1.569, 1.557, 4.547), (1.569, -1.557, 4.547), (-1.546, -1.557, 4.554), (-1.545, 1.557, 4.554), (2.47, 0.02152, 9.601), (-0.0941, -2.079, 9.601), (-2.498, 0.006478, 9.601), (-0.09387, 2.081, 9.601), (-1.422, 7.381e-05, 0.892), (0.002221, -1.424, 0.8883), (1.426, -7.408e-05, 0.8846), (0.002369, 1.424, 0.8883), (1.497, 1.491, 2.415), (2.153, -0.0001119, 4.545), (1.497, -1.491, 2.415), (0.01165, -2.141, 4.55), (-1.484, -1.491, 2.423), (-2.13, 0.0001106, 4.555), (-1.484, 1.491, 2.423), (0.01187, 2.141, 4.55), (1.604, 1.575, 6.885), (1.604, -1.572, 6.885), (-1.584, -1.561, 6.892), (-1.584, 1.562, 6.892), (2.195, 0.002342, 6.831), (0.006294, 2.051, 2.395), (-2.045, 0.0001062, 2.4), (0.005984, 2.137, 6.863), (-2.17, 0.0008587, 6.868), (0.006081, -2.051, 2.395), (2.057, -0.0001069, 2.389), (0.005766, -2.137, 6.863), (0.0009436, -1.136e-07, 0.3652), (1.171, 1.168, 1.135), (1.171, -1.168, 1.135), (-1.165, -1.168, 1.141), (-1.165, 1.168, 1.141), (1.822, 1.692, 9.601), (1.823, -1.669, 9.601), (-1.921, -1.575, 9.601), (-1.92, 1.585, 9.601), (1.569, 1.557, 4.547), (1.569, -1.557, 4.547), (-1.546, -1.557, 4.554), (-1.545, 1.557, 4.554), (2.47, 0.02152, 9.601), (-0.0941, -2.079, 9.601), (-2.498, 0.006478, 9.601), (-0.09387, 2.081, 9.601), (-1.422, 7.381e-05, 0.892), (0.002221, -1.424, 0.8883), (1.426, -7.408e-05, 0.8846), (0.002369, 1.424, 0.8883), (1.497, 1.491, 2.415), (2.153, -0.0001119, 4.545), (1.497, -1.491, 2.415), (0.01165, -2.141, 4.55), (-1.484, -1.491, 2.423), (-2.13, 0.0001106, 4.555), (-1.484, 1.491, 2.423), (0.01187, 2.141, 4.55), (1.604, 1.575, 6.885), (1.604, -1.572, 6.885), (-1.584, -1.561, 6.892), (-1.584, 1.562, 6.892), (2.195, 0.002342, 6.831), (0.006294, 2.051, 2.395), (-2.045, 0.0001062, 2.4), (0.005984, 2.137, 6.863), (-2.17, 0.0008587, 6.868), (0.006081, -2.051, 2.395), (2.057, -0.0001069, 2.389), (0.005766, -2.137, 6.863), (0.0009436, -1.136e-07, 0.3652), (0.0009436, -1.136e-07, 0.3652), (0.005766, -2.137, 6.863), (2.057, -0.0001069, 2.389), (0.006081, -2.051, 2.395), (-2.17, 0.0008587, 6.868), (0.005984, 2.137, 6.863), (-2.045, 0.0001062, 2.4), (0.006294, 2.051, 2.395), (2.195, 0.002342, 6.831), (-1.584, 1.562, 6.892), (-1.584, -1.561, 6.892), (1.604, -1.572, 6.885), (1.604, 1.575, 6.885), (0.01187, 2.141, 4.55), (-1.484, 1.491, 2.423), (-2.13, 0.0001106, 4.555), (-1.484, -1.491, 2.423), (0.01165, -2.141, 4.55), (1.497, -1.491, 2.415), (2.153, -0.0001119, 4.545), (1.497, 1.491, 2.415), (0.002369, 1.424, 0.8883), (1.426, -7.408e-05, 0.8846), (0.002221, -1.424, 0.8883), (-1.422, 7.381e-05, 0.892), (-0.09387, 2.081, 9.601), (-2.498, 0.006478, 9.601), (-0.0941, -2.079, 9.601), (2.47, 0.02152, 9.601), (-1.545, 1.557, 4.554), (-1.546, -1.557, 4.554), (1.569, -1.557, 4.547), (1.569, 1.557, 4.547), (-1.92, 1.585, 9.601), (-1.921, -1.575, 9.601), (1.823, -1.669, 9.601), (1.822, 1.692, 9.601), (-1.165, 1.168, 1.141), (-1.165, -1.168, 1.141), (1.171, -1.168, 1.135), (1.171, 1.168, 1.135), (0.0009436, -1.136e-07, 0.3652), (0.005766, -2.137, 6.863), (2.057, -0.0001069, 2.389), (0.006081, -2.051, 2.395), (-2.17, 0.0008587, 6.868), (0.005984, 2.137, 6.863), (-2.045, 0.0001062, 2.4), (0.006294, 2.051, 2.395), (2.195, 0.002342, 6.831), (-1.584, 1.562, 6.892), (-1.584, -1.561, 6.892), (1.604, -1.572, 6.885), (1.604, 1.575, 6.885), (0.01187, 2.141, 4.55), (-1.484, 1.491, 2.423), (-2.13, 0.0001106, 4.555), (-1.484, -1.491, 2.423), (0.01165, -2.141, 4.55), (1.497, -1.491, 2.415), (2.153, -0.0001119, 4.545), (1.497, 1.491, 2.415), (0.002369, 1.424, 0.8883), (1.426, -7.408e-05, 0.8846), (0.002221, -1.424, 0.8883), (-1.422, 7.381e-05, 0.892), (-0.09387, 2.081, 9.601), (-2.498, 0.006478, 9.601), (-0.0941, -2.079, 9.601), (2.47, 0.02152, 9.601), (-1.545, 1.557, 4.554), (-1.546, -1.557, 4.554), (1.569, -1.557, 4.547), (1.569, 1.557, 4.547), (-1.92, 1.585, 9.601), (-1.921, -1.575, 9.601), (1.823, -1.669, 9.601), (1.822, 1.692, 9.601), (-1.165, 1.168, 1.141), (-1.165, -1.168, 1.141), (1.171, -1.168, 1.135), (1.171, 1.168, 1.135), (1.171, 1.168, 1.135), (1.171, -1.168, 1.135), (-1.165, -1.168, 1.141), (-1.165, 1.168, 1.141), (1.822, 1.692, 9.601), (1.823, -1.669, 9.601), (-1.921, -1.575, 9.601), (-1.92, 1.585, 9.601), (1.569, 1.557, 4.547), (1.569, -1.557, 4.547), (-1.546, -1.557, 4.554), (-1.545, 1.557, 4.554), (2.47, 0.02152, 9.601), (-0.0941, -2.079, 9.601), (-2.498, 0.006478, 9.601), (-0.09387, 2.081, 9.601), (-1.422, 7.381e-05, 0.892), (0.002221, -1.424, 0.8883), (1.426, -7.408e-05, 0.8846), (0.002369, 1.424, 0.8883), (1.497, 1.491, 2.415), (2.153, -0.0001119, 4.545), (1.497, -1.491, 2.415), (0.01165, -2.141, 4.55), (-1.484, -1.491, 2.423), (-2.13, 0.0001106, 4.555), (-1.484, 1.491, 2.423), (0.01187, 2.141, 4.55), (1.604, 1.575, 6.885), (1.604, -1.572, 6.885), (-1.584, -1.561, 6.892), (-1.584, 1.562, 6.892), (2.195, 0.002342, 6.831), (0.006294, 2.051, 2.395), (-2.045, 0.0001062, 2.4), (0.005984, 2.137, 6.863), (-2.17, 0.0008587, 6.868), (0.006081, -2.051, 2.395), (2.057, -0.0001069, 2.389), (0.005766, -2.137, 6.863), (0.0009436, -1.136e-07, 0.3652), (1.171, 1.168, 1.135), (1.171, -1.168, 1.135), (-1.165, -1.168, 1.141), (-1.165, 1.168, 1.141), (1.822, 1.692, 9.601), (1.823, -1.669, 9.601), (-1.921, -1.575, 9.601), (-1.92, 1.585, 9.601), (1.569, 1.557, 4.547), (1.569, -1.557, 4.547), (-1.546, -1.557, 4.554), (-1.545, 1.557, 4.554), (2.47, 0.02152, 9.601), (-0.0941, -2.079, 9.601), (-2.498, 0.006478, 9.601), (-0.09387, 2.081, 9.601), (-1.422, 7.381e-05, 0.892), (0.002221, -1.424, 0.8883), (1.426, -7.408e-05, 0.8846), (0.002369, 1.424, 0.8883), (1.497, 1.491, 2.415), (2.153, -0.0001119, 4.545), (1.497, -1.491, 2.415), (0.01165, -2.141, 4.55), (-1.484, -1.491, 2.423), (-2.13, 0.0001106, 4.555), (-1.484, 1.491, 2.423), (0.01187, 2.141, 4.55), (1.604, 1.575, 6.885), (1.604, -1.572, 6.885), (-1.584, -1.561, 6.892), (-1.584, 1.562, 6.892), (2.195, 0.002342, 6.831), (0.006294, 2.051, 2.395), (-2.045, 0.0001062, 2.4), (0.005984, 2.137, 6.863), (-2.17, 0.0008587, 6.868), (0.006081, -2.051, 2.395), (2.057, -0.0001069, 2.389), (0.005766, -2.137, 6.863), (0.0009436, -1.136e-07, 0.3652), (0.0009436, -1.136e-07, 0.3652), (0.005766, -2.137, 6.863), (2.057, -0.0001069, 2.389), (0.006081, -2.051, 2.395), (-2.17, 0.0008587, 6.868), (0.005984, 2.137, 6.863), (-2.045, 0.0001062, 2.4), (0.006294, 2.051, 2.395), (2.195, 0.002342, 6.831), (-1.584, 1.562, 6.892), (-1.584, -1.561, 6.892), (1.604, -1.572, 6.885), (1.604, 1.575, 6.885), (0.01187, 2.141, 4.55), (-1.484, 1.491, 2.423), (-2.13, 0.0001106, 4.555), (-1.484, -1.491, 2.423), (0.01165, -2.141, 4.55), (1.497, -1.491, 2.415), (2.153, -0.0001119, 4.545), (1.497, 1.491, 2.415), (0.002369, 1.424, 0.8883), (1.426, -7.408e-05, 0.8846), (0.002221, -1.424, 0.8883), (-1.422, 7.381e-05, 0.892), (-0.09387, 2.081, 9.601), (-2.498, 0.006478, 9.601), (-0.0941, -2.079, 9.601), (2.47, 0.02152, 9.601), (-1.545, 1.557, 4.554), (-1.546, -1.557, 4.554), (1.569, -1.557, 4.547), (1.569, 1.557, 4.547), (-1.92, 1.585, 9.601), (-1.921, -1.575, 9.601), (1.823, -1.669, 9.601), (1.822, 1.692, 9.601), (-1.165, 1.168, 1.141), (-1.165, -1.168, 1.141), (1.171, -1.168, 1.135), (1.171, 1.168, 1.135), (0.0009436, -1.136e-07, 0.3652), (0.005766, -2.137, 6.863), (2.057, -0.0001069, 2.389), (0.006081, -2.051, 2.395), (-2.17, 0.0008587, 6.868), (0.005984, 2.137, 6.863), (-2.045, 0.0001062, 2.4), (0.006294, 2.051, 2.395), (2.195, 0.002342, 6.831), (-1.584, 1.562, 6.892), (-1.584, -1.561, 6.892), (1.604, -1.572, 6.885), (1.604, 1.575, 6.885), (0.01187, 2.141, 4.55), (-1.484, 1.491, 2.423), (-2.13, 0.0001106, 4.555), (-1.484, -1.491, 2.423), (0.01165, -2.141, 4.55), (1.497, -1.491, 2.415), (2.153, -0.0001119, 4.545), (1.497, 1.491, 2.415), (0.002369, 1.424, 0.8883), (1.426, -7.408e-05, 0.8846), (0.002221, -1.424, 0.8883), (-1.422, 7.381e-05, 0.892), (-0.09387, 2.081, 9.601), (-2.498, 0.006478, 9.601), (-0.0941, -2.079, 9.601), (2.47, 0.02152, 9.601), (-1.545, 1.557, 4.554), (-1.546, -1.557, 4.554), (1.569, -1.557, 4.547), (1.569, 1.557, 4.547), (-1.92, 1.585, 9.601), (-1.921, -1.575, 9.601), (1.823, -1.669, 9.601), (1.822, 1.692, 9.601), (-1.165, 1.168, 1.141), (-1.165, -1.168, 1.141), (1.171, -1.168, 1.135), (1.171, 1.168, 1.135)], [], [(4, 12, 32, 28), (12, 5, 29, 32), (32, 29, 9, 21), (28, 32, 21, 8), (11, 27, 33, 26), (27, 8, 20, 33), (33, 20, 0, 19), (26, 33, 19, 3), (10, 25, 34, 24), (25, 11, 26, 34), (34, 26, 3, 16), (24, 34, 16, 2), (7, 15, 35, 31), (15, 4, 28, 35), (35, 28, 8, 27), (31, 35, 27, 11), (6, 14, 36, 30), (14, 7, 31, 36), (36, 31, 11, 25), (30, 36, 25, 10), (9, 23, 37, 22), (23, 10, 24, 37), (37, 24, 2, 17), (22, 37, 17, 1), (8, 21, 38, 20), (21, 9, 22, 38), (38, 22, 1, 18), (20, 38, 18, 0), (5, 13, 39, 29), (13, 6, 30, 39), (39, 30, 10, 23), (29, 39, 23, 9), (0, 18, 40, 19), (18, 1, 17, 40), (40, 17, 2, 16), (19, 40, 16, 3), (45, 53, 73, 69), (53, 46, 70, 73), (73, 70, 50, 62), (69, 73, 62, 49), (52, 68, 74, 67), (68, 49, 61, 74), (74, 61, 41, 60), (67, 74, 60, 44), (51, 66, 75, 65), (66, 52, 67, 75), (75, 67, 44, 57), (65, 75, 57, 43), (48, 56, 76, 72), (56, 45, 69, 76), (76, 69, 49, 68), (72, 76, 68, 52), (47, 55, 77, 71), (55, 48, 72, 77), (77, 72, 52, 66), (71, 77, 66, 51), (50, 64, 78, 63), (64, 51, 65, 78), (78, 65, 43, 58), (63, 78, 58, 42), (49, 62, 79, 61), (62, 50, 63, 79), (79, 63, 42, 59), (61, 79, 59, 41), (46, 54, 80, 70), (54, 47, 71, 80), (80, 71, 51, 64), (70, 80, 64, 50), (41, 59, 81, 60), (59, 42, 58, 81), (81, 58, 43, 57), (60, 81, 57, 44), (103, 82, 106, 119), (82, 105, 120, 106), (104, 121, 105, 82), (122, 104, 82, 103), (93, 83, 99, 113), (83, 92, 112, 99), (109, 116, 92, 83), (117, 109, 83, 93), (102, 84, 104, 122), (84, 100, 121, 104), (101, 113, 100, 84), (114, 101, 84, 102), (100, 85, 105, 121), (85, 98, 120, 105), (99, 112, 98, 85), (113, 99, 85, 100), (92, 86, 97, 112), (86, 91, 111, 97), (108, 115, 91, 86), (116, 108, 86, 92), (91, 87, 95, 111), (87, 94, 114, 95), (107, 118, 94, 87), (115, 107, 87, 91), (98, 88, 106, 120), (88, 96, 119, 106), (97, 111, 96, 88), (112, 97, 88, 98), (96, 89, 103, 119), (89, 102, 122, 103), (95, 114, 102, 89), (111, 95, 89, 96), (94, 90, 101, 114), (90, 93, 113, 101), (110, 117, 93, 90), (118, 110, 90, 94), (144, 123, 147, 160), (123, 146, 161, 147), (145, 162, 146, 123), (163, 145, 123, 144), (134, 124, 140, 154), (124, 133, 153, 140), (150, 157, 133, 124), (158, 150, 124, 134), (143, 125, 145, 163), (125, 141, 162, 145), (142, 154, 141, 125), (155, 142, 125, 143), (141, 126, 146, 162), (126, 139, 161, 146), (140, 153, 139, 126), (154, 140, 126, 141), (133, 127, 138, 153), (127, 132, 152, 138), (149, 156, 132, 127), (157, 149, 127, 133), (132, 128, 136, 152), (128, 135, 155, 136), (148, 159, 135, 128), (156, 148, 128, 132), (139, 129, 147, 161), (129, 137, 160, 147), (138, 152, 137, 129), (153, 138, 129, 139), (137, 130, 144, 160), (130, 143, 163, 144), (136, 155, 143, 130), (152, 136, 130, 137), (135, 131, 142, 155), (131, 134, 154, 142), (151, 158, 134, 131), (159, 151, 131, 135), (168, 176, 196, 192), (176, 169, 193, 196), (196, 193, 173, 185), (192, 196, 185, 172), (175, 191, 197, 190), (191, 172, 184, 197), (197, 184, 164, 183), (190, 197, 183, 167), (174, 189, 198, 188), (189, 175, 190, 198), (198, 190, 167, 180), (188, 198, 180, 166), (171, 179, 199, 195), (179, 168, 192, 199), (199, 192, 172, 191), (195, 199, 191, 175), (170, 178, 200, 194), (178, 171, 195, 200), (200, 195, 175, 189), (194, 200, 189, 174), (173, 187, 201, 186), (187, 174, 188, 201), (201, 188, 166, 181), (186, 201, 181, 165), (172, 185, 202, 184), (185, 173, 186, 202), (202, 186, 165, 182), (184, 202, 182, 164), (169, 177, 203, 193), (177, 170, 194, 203), (203, 194, 174, 187), (193, 203, 187, 173), (164, 182, 204, 183), (182, 165, 181, 204), (204, 181, 166, 180), (183, 204, 180, 167), (209, 217, 237, 233), (217, 210, 234, 237), (237, 234, 214, 226), (233, 237, 226, 213), (216, 232, 238, 231), (232, 213, 225, 238), (238, 225, 205, 224), (231, 238, 224, 208), (215, 230, 239, 229), (230, 216, 231, 239), (239, 231, 208, 221), (229, 239, 221, 207), (212, 220, 240, 236), (220, 209, 233, 240), (240, 233, 213, 232), (236, 240, 232, 216), (211, 219, 241, 235), (219, 212, 236, 241), (241, 236, 216, 230), (235, 241, 230, 215), (214, 228, 242, 227), (228, 215, 229, 242), (242, 229, 207, 222), (227, 242, 222, 206), (213, 226, 243, 225), (226, 214, 227, 243), (243, 227, 206, 223), (225, 243, 223, 205), (210, 218, 244, 234), (218, 211, 235, 244), (244, 235, 215, 228), (234, 244, 228, 214), (205, 223, 245, 224), (223, 206, 222, 245), (245, 222, 207, 221), (224, 245, 221, 208), (267, 246, 270, 283), (246, 269, 284, 270), (268, 285, 269, 246), (286, 268, 246, 267), (257, 247, 263, 277), (247, 256, 276, 263), (273, 280, 256, 247), (281, 273, 247, 257), (266, 248, 268, 286), (248, 264, 285, 268), (265, 277, 264, 248), (278, 265, 248, 266), (264, 249, 269, 285), (249, 262, 284, 269), (263, 276, 262, 249), (277, 263, 249, 264), (256, 250, 261, 276), (250, 255, 275, 261), (272, 279, 255, 250), (280, 272, 250, 256), (255, 251, 259, 275), (251, 258, 278, 259), (271, 282, 258, 251), (279, 271, 251, 255), (262, 252, 270, 284), (252, 260, 283, 270), (261, 275, 260, 252), (276, 261, 252, 262), (260, 253, 267, 283), (253, 266, 286, 267), (259, 278, 266, 253), (275, 259, 253, 260), (258, 254, 265, 278), (254, 257, 277, 265), (274, 281, 257, 254), (282, 274, 254, 258), (308, 287, 311, 324), (287, 310, 325, 311), (309, 326, 310, 287), (327, 309, 287, 308), (298, 288, 304, 318), (288, 297, 317, 304), (314, 321, 297, 288), (322, 314, 288, 298), (307, 289, 309, 327), (289, 305, 326, 309), (306, 318, 305, 289), (319, 306, 289, 307), (305, 290, 310, 326), (290, 303, 325, 310), (304, 317, 303, 290), (318, 304, 290, 305), (297, 291, 302, 317), (291, 296, 316, 302), (313, 320, 296, 291), (321, 313, 291, 297), (296, 292, 300, 316), (292, 299, 319, 300), (312, 323, 299, 292), (320, 312, 292, 296), (303, 293, 311, 325), (293, 301, 324, 311), (302, 316, 301, 293), (317, 302, 293, 303), (301, 294, 308, 324), (294, 307, 327, 308), (300, 319, 307, 294), (316, 300, 294, 301), (299, 295, 306, 319), (295, 298, 318, 306), (315, 322, 298, 295), (323, 315, 295, 299)])
me_cube_003.polygons.foreach_set('use_smooth', [True] * 288)
me_cube_003.materials.append(mat_sleeve)
me_cube_003.use_mirror_vertex_groups = False
me_cube_003.update()
arm_grab = bpy.data.armatures.new('Grab')  # bones are not reproduced

# ---- objects
ob_hand = bpy.data.objects.new('Hand', me_cube)
ob_sleeve = bpy.data.objects.new('Sleeve', me_cube_003)
ob_armature = bpy.data.objects.new('Armature', arm_grab)

# ---- transforms, parenting, visibility, modifiers, constraints
ob_hand.parent = ob_armature
ob_hand.matrix_parent_inverse = Matrix(((0.2642, -0.0, 0.0, -0.0), (-0.0, 0.2642, -0.0, 0.0), (0.0, -0.0, 0.2642, -0.0), (-0.0, 0.0, -0.0, 1.0)))
ob_hand.location = (0.0, 0.0, 0.0)
ob_hand.lock_rotations_4d = False
ob_hand.empty_display_type = 'ARROWS'
ob_hand.lineart.crease_threshold = 0.0
_vg = ob_hand.vertex_groups.new(name='Bone')
for _i, _w in zip([0, 1, 2, 3, 4, 5, 6, 7, 11, 62, 63, 64, 65, 111, 119, 120, 121, 142, 145, 149, 150, 168, 169, 170, 171, 172, 173, 174, 175, 176, 177, 178, 179, 323, 324, 325, 328, 329, 332, 333, 337, 341, 348, 431, 432, 433, 434, 435, 436, 437, 438, 439, 440, 441, 442, 443, 444, 445, 446, 447, 448, 449, 450, 451, 452, 453, 454, 455, 456, 457, 458, 459, 460, 461, 462, 463, 464, 465, 466, 467, 468, 469, 470, 471, 472, 473, 474, 475, 476, 477, 478, 479, 480, 481, 482, 483, 484, 485, 486, 487, 488, 489, 490, 491, 492, 493, 494, 495, 496, 497, 498, 499, 500, 501, 502, 503, 504, 505, 506, 507, 508, 509, 510, 511, 512, 513, 514, 515, 516, 517, 518, 519, 520, 521, 522, 523, 524, 525, 526, 527, 528, 529, 530, 531, 532, 533, 534, 535, 536, 537, 538, 539, 540, 541, 542, 543, 544, 545, 546, 547, 548, 549, 550, 551, 552, 553, 554, 555, 556, 557, 558, 559, 560, 561, 562, 563, 564, 565, 566, 567, 568, 569, 570, 571, 572, 573, 574, 575, 576, 577, 578, 579, 580, 581, 582, 583, 584, 585, 586, 587, 588, 589, 590, 591, 592, 593, 594, 595, 596, 597, 598, 599, 600, 601, 602, 603, 604, 605, 606, 607, 608, 609, 610, 611, 612, 613, 614, 615, 616, 617, 618, 619, 620, 621, 622, 623, 624, 625, 626, 627, 628, 629, 630, 631, 632, 633, 634, 635, 636, 637, 638, 639, 640, 641, 642, 643, 644, 645, 646, 647, 648, 649, 650, 651, 652, 653, 654, 655, 656, 657, 658, 659, 660, 661, 662, 663, 664, 665, 666, 667, 668, 669, 670, 671, 672, 673, 674, 675, 676, 677, 678, 679, 680, 681, 682, 683, 684, 685, 686, 687, 688, 689, 690, 691, 692, 693, 694, 695, 696, 697, 698, 699, 700, 701, 702, 703, 704, 705, 706, 707, 708, 709, 710, 711, 712, 713, 714, 715, 716, 717], [0.9992, 0.9992, 0.9993, 0.9992, 0.05426, 0.05476, 0.07716, 0.07559, 0.04524, 0.9856, 0.9854, 0.9858, 0.9858, 0.1905, 0.1303, 0.144, 0.1291, 0.9995, 0.9995, 0.9995, 0.9995, 0.9975, 0.9848, 0.9975, 0.9862, 0.9976, 0.9856, 0.9976, 0.9863, 0.8967, 0.8947, 0.8967, 0.8969, 0.8885, 0.9977, 0.9976, 0.9007, 0.8933, 0.9977, 0.9975, 0.8998, 0.02851, 1.0, 0.9993, 0.9993, 0.9994, 0.9993, 0.3322, 0.341, 0.3413, 0.3449, 0.9872, 0.9871, 0.9876, 0.9873, 0.3369, 0.4793, 0.331, 0.4747, 0.9996, 0.9996, 0.9996, 0.9996, 0.9978, 0.9866, 0.9978, 0.9888, 0.9979, 0.987, 0.9978, 0.9888, 0.9053, 0.9047, 0.9077, 0.9059, 0.9023, 0.9981, 0.9979, 0.9228, 0.9029, 0.9981, 0.9978, 0.9228, 1.0, 1.0, 0.9228, 0.9978, 0.9981, 0.9029, 0.9228, 0.9979, 0.9981, 0.9023, 0.9059, 0.9077, 0.9047, 0.9053, 0.9888, 0.9978, 0.987, 0.9979, 0.9888, 0.9978, 0.9866, 0.9978, 0.9996, 0.9996, 0.9996, 0.9996, 0.4747, 0.331, 0.4793, 0.3369, 0.9873, 0.9876, 0.9871, 0.9872, 0.3449, 0.3413, 0.341, 0.3322, 0.9993, 0.9994, 0.9993, 0.9993, 1.0, 0.9228, 0.9978, 0.9981, 0.9029, 0.9228, 0.9979, 0.9981, 0.9023, 0.9059, 0.9077, 0.9047, 0.9053, 0.9888, 0.9978, 0.987, 0.9979, 0.9888, 0.9978, 0.9866, 0.9978, 0.9996, 0.9996, 0.9996, 0.9996, 0.4747, 0.331, 0.4793, 0.3369, 0.9873, 0.9876, 0.9871, 0.9872, 0.3449, 0.3413, 0.341, 0.3322, 0.9993, 0.9994, 0.9993, 0.9993, 0.9993, 0.9993, 0.9994, 0.9993, 0.3322, 0.341, 0.3413, 0.3449, 0.9872, 0.9871, 0.9876, 0.9873, 0.3369, 0.4793, 0.331, 0.4747, 0.9996, 0.9996, 0.9996, 0.9996, 0.9978, 0.9866, 0.9978, 0.9888, 0.9979, 0.987, 0.9978, 0.9888, 0.9053, 0.9047, 0.9077, 0.9059, 0.9023, 0.9981, 0.9979, 0.9228, 0.9029, 0.9981, 0.9978, 0.9228, 1.0, 0.9993, 0.9993, 0.9994, 0.9993, 0.3322, 0.341, 0.3413, 0.3449, 0.9872, 0.9871, 0.9876, 0.9873, 0.3369, 0.4793, 0.331, 0.4747, 0.9996, 0.9996, 0.9996, 0.9996, 0.9978, 0.9866, 0.9978, 0.9888, 0.9979, 0.987, 0.9978, 0.9888, 0.9053, 0.9047, 0.9077, 0.9059, 0.9023, 0.9981, 0.9979, 0.9228, 0.9029, 0.9981, 0.9978, 0.9228, 1.0, 1.0, 0.9228, 0.9978, 0.9981, 0.9029, 0.9228, 0.9979, 0.9981, 0.9023, 0.9059, 0.9077, 0.9047, 0.9053, 0.9888, 0.9978, 0.987, 0.9979, 0.9888, 0.9978, 0.9866, 0.9978, 0.9996, 0.9996, 0.9996, 0.9996, 0.4747, 0.331, 0.4793, 0.3369, 0.9873, 0.9876, 0.9871, 0.9872, 0.3449, 0.3413, 0.341, 0.3322, 0.9993, 0.9994, 0.9993, 0.9993, 1.0, 0.9228, 0.9978, 0.9981, 0.9029, 0.9228, 0.9979, 0.9981, 0.9023, 0.9059, 0.9077, 0.9047, 0.9053, 0.9888, 0.9978, 0.987, 0.9979, 0.9888, 0.9978, 0.9866, 0.9978, 0.9996, 0.9996, 0.9996, 0.9996, 0.4747, 0.331, 0.4793, 0.3369, 0.9873, 0.9876, 0.9871, 0.9872, 0.3449, 0.3413, 0.341, 0.3322, 0.9993, 0.9994, 0.9993, 0.9993]): _vg.add([_i], _w, 'REPLACE')
_vg = ob_hand.vertex_groups.new(name='Bone.001')
for _i, _w in zip([4, 5, 6, 7, 11, 110, 111, 117, 118, 119, 120, 121, 123, 124, 130, 144, 147, 176, 177, 178, 179, 323, 327, 328, 329, 330, 337, 341, 350, 435, 436, 437, 438, 443, 444, 445, 446, 459, 460, 461, 462, 463, 466, 467, 470, 473, 476, 477, 480, 481, 482, 483, 484, 497, 498, 499, 500, 505, 506, 507, 508, 514, 517, 518, 521, 522, 523, 524, 525, 538, 539, 540, 541, 546, 547, 548, 549, 558, 559, 560, 561, 566, 567, 568, 569, 582, 583, 584, 585, 586, 589, 590, 593, 599, 600, 601, 602, 607, 608, 609, 610, 623, 624, 625, 626, 627, 630, 631, 634, 637, 640, 641, 644, 645, 646, 647, 648, 661, 662, 663, 664, 669, 670, 671, 672, 678, 681, 682, 685, 686, 687, 688, 689, 702, 703, 704, 705, 710, 711, 712, 713], [0.1647, 0.1595, 0.6967, 0.6955, 0.04524, 0.02789, 0.4519, 0.02455, 0.06178, 0.663, 0.6981, 0.6746, 0.06251, 0.0261, 0.01863, 0.095, 0.09907, 0.0527, 0.0532, 0.08087, 0.07907, 0.07336, 0.103, 0.07235, 0.08611, 0.1044, 0.0842, 0.09666, 0.1225, 0.6678, 0.659, 0.6587, 0.6551, 0.6631, 0.5207, 0.669, 0.5253, 0.09474, 0.09533, 0.09235, 0.09412, 0.09771, 0.07723, 0.09706, 0.07717, 0.07717, 0.09706, 0.07723, 0.09771, 0.09412, 0.09235, 0.09533, 0.09474, 0.5253, 0.669, 0.5207, 0.6631, 0.6551, 0.6587, 0.659, 0.6678, 0.07717, 0.09706, 0.07723, 0.09771, 0.09412, 0.09235, 0.09533, 0.09474, 0.5253, 0.669, 0.5207, 0.6631, 0.6551, 0.6587, 0.659, 0.6678, 0.6678, 0.659, 0.6587, 0.6551, 0.6631, 0.5207, 0.669, 0.5253, 0.09474, 0.09533, 0.09235, 0.09412, 0.09771, 0.07723, 0.09706, 0.07717, 0.6678, 0.659, 0.6587, 0.6551, 0.6631, 0.5207, 0.669, 0.5253, 0.09474, 0.09533, 0.09235, 0.09412, 0.09771, 0.07723, 0.09706, 0.07717, 0.07717, 0.09706, 0.07723, 0.09771, 0.09412, 0.09235, 0.09533, 0.09474, 0.5253, 0.669, 0.5207, 0.6631, 0.6551, 0.6587, 0.659, 0.6678, 0.07717, 0.09706, 0.07723, 0.09771, 0.09412, 0.09235, 0.09533, 0.09474, 0.5253, 0.669, 0.5207, 0.6631, 0.6551, 0.6587, 0.659, 0.6678]): _vg.add([_i], _w, 'REPLACE')
_vg = ob_hand.vertex_groups.new(name='Bone.007')
for _i, _w in zip([4, 5, 8, 9, 10, 11, 12, 13, 86, 87, 88, 89, 106, 107, 108, 110, 111, 112, 114, 115, 117, 119, 121, 122, 124, 126, 127, 129, 130, 131, 133, 134, 135, 136, 137, 139, 140, 151, 176, 177, 260, 261, 262, 263, 264, 265, 266, 267, 323, 326, 327, 330, 331, 339, 340, 341, 344, 345, 346, 347, 391, 392, 393, 394], [0.6751, 0.6787, 0.764, 0.7846, 0.2659, 0.04524, 0.1229, 0.09289, 0.05327, 0.03821, 0.01868, 0.04618, 0.3729, 0.3581, 0.3145, 0.8486, 0.3162, 0.6586, 0.045, 0.2102, 0.06809, 0.1077, 0.09564, 0.2886, 0.06772, 0.2065, 0.05545, 0.5729, 0.8465, 0.8049, 0.05982, 0.3409, 0.3736, 0.3327, 0.3237, 0.2975, 0.6081, 0.5957, 0.03138, 0.03638, 0.1634, 0.04941, 0.1463, 0.02606, 0.1211, 0.02919, 0.1525, 0.05157, 0.01583, 0.02424, 0.05481, 0.05415, 0.02267, 0.6608, 0.6269, 0.7997, 0.4296, 0.6385, 0.5279, 0.1945, 0.1573, 0.1372, 0.1355, 0.1567]): _vg.add([_i], _w, 'REPLACE')
_vg = ob_hand.vertex_groups.new(name='Bone.012')
for _i, _w in zip([8, 9, 10, 11, 12, 13, 42, 43, 44, 45, 66, 67, 68, 69, 86, 87, 88, 89, 106, 107, 108, 110, 112, 122, 126, 129, 130, 131, 133, 134, 135, 136, 137, 139, 140, 151, 180, 181, 182, 183, 184, 185, 186, 187, 188, 189, 190, 191, 260, 261, 262, 263, 264, 265, 266, 267, 268, 269, 270, 271, 339, 340, 341, 344, 345, 346, 347, 351, 352, 353, 354, 391, 392, 393, 394, 395, 396, 397, 398], [0.183, 0.1657, 0.5428, 0.04524, 0.07988, 0.09491, 0.5023, 0.5315, 0.7945, 0.7349, 0.03531, 0.03224, 0.04628, 0.05059, 0.8976, 0.9194, 0.9314, 0.8985, 0.6007, 0.6188, 0.4408, 0.03244, 0.2128, 0.4177, 0.002255, 0.2756, 0.04496, 0.1378, 0.05925, 0.6145, 0.6032, 0.6265, 0.3083, 0.2956, 0.3611, 0.3683, 0.146, 0.03107, 0.1471, 0.5026, 0.04085, 0.1912, 0.7593, 0.04886, 0.1906, 0.786, 0.03948, 0.53, 0.8104, 0.9056, 0.8341, 0.9362, 0.7965, 0.9121, 0.7382, 0.8989, 0.8372, 0.8673, 0.9349, 0.9004, 0.06903, 0.0926, 0.01274, 0.4912, 0.3299, 0.4022, 0.23, 0.1415, 0.1802, 0.194, 0.1552, 0.8209, 0.8377, 0.7346, 0.8046, 0.8442, 0.9222, 0.9265, 0.8522]): _vg.add([_i], _w, 'REPLACE')
_vg = ob_hand.vertex_groups.new(name='Bone.013')
for _i, _w in zip([11, 22, 23, 24, 25, 42, 43, 44, 45, 66, 67, 68, 69, 86, 87, 109, 113, 128, 132, 180, 181, 182, 183, 184, 185, 186, 187, 188, 189, 190, 191, 192, 193, 194, 195, 261, 267, 268, 269, 270, 271, 338, 351, 352, 353, 354, 355, 356, 357, 358, 395, 396, 397, 398], [0.04524, 0.9918, 0.9926, 0.9921, 0.9917, 0.4943, 0.4661, 0.2021, 0.2598, 0.9571, 0.9587, 0.9516, 0.9491, 0.03803, 0.01573, 0.9937, 0.9938, 0.9935, 0.9932, 0.853, 0.9592, 0.8522, 0.4945, 0.9544, 0.8079, 0.2378, 0.9503, 0.8081, 0.2095, 0.955, 0.4662, 0.9853, 0.9863, 0.9852, 0.9839, 0.03273, 0.02625, 0.1456, 0.1197, 0.05124, 0.07885, 0.9959, 0.8577, 0.8191, 0.8049, 0.8437, 0.9863, 0.9861, 0.9849, 0.9851, 0.1407, 0.06598, 0.05545, 0.1292]): _vg.add([_i], _w, 'REPLACE')
_vg = ob_hand.vertex_groups.new(name='Bone.008')
for _i, _w in zip([8, 10, 11, 12, 13, 14, 15, 16, 17, 108, 110, 112, 114, 115, 116, 117, 122, 124, 125, 126, 127, 129, 130, 133, 134, 136, 137, 139, 264, 265, 266, 272, 274, 276, 278, 279, 285, 287, 326, 327, 330, 331, 339, 340, 344, 346, 347, 393, 399, 400, 401, 402, 407], [0.007305, 0.1609, 0.04524, 0.6721, 0.6938, 0.5951, 0.6088, 0.03377, 0.03887, 0.206, 0.02005, 0.109, 0.7864, 0.6433, 0.1506, 0.2024, 0.246, 0.2028, 0.156, 0.637, 0.7714, 0.1281, 0.02239, 0.6533, 0.01939, 0.01036, 0.3126, 0.3461, 0.06633, 0.005793, 0.08631, 0.1129, 0.1077, 0.1132, 0.1134, 0.287, 0.07399, 0.0661, 0.6264, 0.05222, 0.05233, 0.6249, 0.228, 0.2365, 0.06551, 0.05732, 0.484, 0.1057, 0.1147, 0.1073, 0.1102, 0.1144, 0.066]): _vg.add([_i], _w, 'REPLACE')
_vg = ob_hand.vertex_groups.new(name='Bone.014')
for _i, _w in zip([11, 12, 13, 14, 15, 46, 47, 48, 49, 90, 91, 92, 93, 108, 114, 116, 122, 127, 133, 137, 139, 199, 202, 205, 207, 272, 273, 274, 275, 276, 277, 278, 279, 280, 281, 282, 283, 284, 285, 287, 347, 399, 400, 401, 402, 403, 404, 405, 406, 407], [0.04524, 0.1053, 0.1013, 0.1561, 0.1382, 0.009716, 0.009796, 0.01487, 0.01483, 0.818, 0.8194, 0.7959, 0.7982, 0.003433, 0.1003, 0.002295, 0.02852, 0.1025, 0.2141, 0.03936, 0.04418, 0.007985, 0.01159, 0.01496, 0.01151, 0.8339, 0.819, 0.8425, 0.8153, 0.7846, 0.7801, 0.791, 0.3429, 0.8156, 0.1559, 0.1562, 0.1602, 0.1602, 0.04368, 0.01544, 0.08123, 0.8363, 0.8373, 0.7107, 0.8333, 0.1541, 0.157, 0.159, 0.1568, 0.0937]): _vg.add([_i], _w, 'REPLACE')
_vg = ob_hand.vertex_groups.new(name='Bone.015')
for _i, _w in zip([11, 46, 47, 48, 49, 70, 71, 72, 73, 90, 91, 92, 93, 196, 197, 198, 199, 200, 201, 202, 203, 204, 205, 206, 207, 273, 275, 276, 277, 278, 280, 281, 282, 283, 284, 359, 360, 361, 362, 399, 401, 403, 404, 405, 406], [0.04524, 0.8059, 0.8058, 0.7982, 0.7983, 0.01153, 0.01152, 0.02447, 0.02447, 0.1504, 0.1498, 0.1583, 0.1572, 0.1535, 0.00776, 0.1535, 0.809, 0.01717, 0.1686, 0.8036, 0.02611, 0.1686, 0.7982, 0.01717, 0.8037, 0.1502, 0.1507, 0.01163, 0.1615, 0.01054, 0.1509, 0.8072, 0.807, 0.799, 0.7993, 0.1487, 0.1601, 0.1703, 0.1601, 0.0008265, 0.02579, 0.8097, 0.8053, 0.7987, 0.8055]): _vg.add([_i], _w, 'REPLACE')
_vg = ob_hand.vertex_groups.new(name='Bone.016')
for _i, _w in zip([11, 26, 27, 28, 29, 46, 47, 48, 49, 70, 71, 72, 73, 152, 153, 154, 155, 196, 197, 198, 199, 200, 201, 202, 203, 204, 205, 206, 207, 208, 209, 210, 211, 281, 282, 283, 284, 343, 359, 360, 361, 362, 363, 364, 365, 366, 403, 404, 405, 406], [0.04524, 0.9958, 0.9959, 0.9946, 0.9947, 0.1633, 0.1633, 0.1678, 0.1677, 0.968, 0.968, 0.9612, 0.9612, 0.9961, 0.9955, 0.9961, 0.9967, 0.8405, 0.97, 0.8405, 0.1611, 0.9651, 0.8243, 0.1644, 0.9603, 0.8243, 0.1675, 0.9651, 0.1643, 0.992, 0.992, 0.9895, 0.9895, 0.01376, 0.0138, 0.01583, 0.01564, 0.9972, 0.8457, 0.8335, 0.8225, 0.8335, 0.9928, 0.991, 0.9893, 0.991, 0.01275, 0.01401, 0.01544, 0.01388]): _vg.add([_i], _w, 'REPLACE')
_vg = ob_hand.vertex_groups.new(name='Bone.009')
for _i, _w in zip([4, 5, 11, 14, 15, 16, 17, 115, 116, 117, 118, 123, 124, 125, 126, 279, 287, 326, 327, 330, 331, 408, 410], [0.01036, 0.01094, 0.04524, 0.1236, 0.1201, 0.08344, 0.0872, 0.06192, 0.5937, 0.4329, 0.01385, 0.01481, 0.4312, 0.589, 0.06332, 0.01317, 0.006047, 0.1878, 0.1122, 0.1119, 0.1877, 0.04908, 0.05473]): _vg.add([_i], _w, 'REPLACE')
_vg = ob_hand.vertex_groups.new(name='Bone.017')
for _i, _w in zip([11, 14, 15, 16, 17, 50, 51, 52, 53, 94, 95, 96, 97, 116, 125, 215, 217, 218, 220, 221, 223, 276, 278, 279, 285, 286, 287, 288, 289, 290, 291, 292, 293, 294, 295, 296, 297, 303, 369, 401, 407, 408, 409, 410, 411, 412, 413, 414, 417], [0.04524, 0.07952, 0.08694, 0.05327, 0.03338, 0.1464, 0.1464, 0.1481, 0.1481, 0.9498, 0.9523, 0.9454, 0.9486, 0.08756, 0.08704, 0.1447, 0.0006277, 0.1461, 0.0006461, 0.1472, 0.1461, 0.0389, 0.02179, 0.308, 0.8369, 0.9472, 0.8547, 0.9536, 0.8359, 0.9384, 0.8584, 0.2672, 0.954, 0.8497, 0.8502, 0.8443, 0.8449, 0.0202, 0.0002066, 0.1232, 0.8154, 0.8746, 0.7894, 0.873, 0.8516, 0.8489, 0.8438, 0.849, 0.09041]): _vg.add([_i], _w, 'REPLACE')
_vg = ob_hand.vertex_groups.new(name='Bone.018')
for _i, _w in zip([11, 50, 51, 52, 53, 74, 75, 76, 77, 96, 97, 212, 213, 214, 215, 216, 217, 218, 219, 220, 221, 222, 223, 224, 225, 226, 227, 290, 294, 295, 296, 297, 367, 368, 369, 370, 371, 372, 373, 374, 411, 412, 413, 414], [0.04524, 0.8286, 0.8286, 0.8261, 0.8261, 0.1452, 0.1452, 0.1454, 0.1454, 0.001316, 0.001163, 0.8317, 0.1437, 0.8317, 0.8307, 0.1439, 0.8295, 0.8289, 0.144, 0.8295, 0.827, 0.1439, 0.8288, 0.01117, 0.01104, 0.0111, 0.01096, 0.002923, 0.1417, 0.1414, 0.1464, 0.1461, 0.8335, 0.832, 0.8305, 0.832, 0.008794, 0.008735, 0.008679, 0.008732, 0.1396, 0.1428, 0.1462, 0.1428]): _vg.add([_i], _w, 'REPLACE')
_vg = ob_hand.vertex_groups.new(name='Bone.019')
for _i, _w in zip([11, 30, 31, 32, 33, 74, 75, 76, 77, 156, 157, 158, 159, 212, 213, 214, 216, 217, 219, 220, 222, 224, 225, 226, 227, 336, 367, 368, 369, 370, 371, 372, 373, 374], [0.04524, 0.9859, 0.9862, 0.9859, 0.9863, 0.8504, 0.8504, 0.8501, 0.8501, 0.9889, 0.9889, 0.9889, 0.9889, 0.1434, 0.852, 0.1434, 0.8518, 0.145, 0.8516, 0.145, 0.8518, 0.9685, 0.9686, 0.9685, 0.9686, 0.9924, 0.142, 0.1431, 0.1443, 0.1431, 0.9697, 0.9697, 0.9698, 0.9698]): _vg.add([_i], _w, 'REPLACE')
_vg = ob_hand.vertex_groups.new(name='Bone.010')
for _i, _w in zip([4, 5, 6, 7, 11, 14, 15, 16, 17, 18, 19, 104, 105, 115, 116, 117, 118, 119, 120, 121, 123, 124, 125, 126, 138, 141, 143, 144, 147, 148, 289, 291, 292, 298, 300, 301, 303, 305, 315, 316, 317, 326, 327, 330, 331, 342, 349, 408, 409, 410, 415, 416, 417, 418, 424, 425], [0.03263, 0.03399, 0.0549, 0.0558, 0.04524, 0.003947, 0.00164, 0.7019, 0.6863, 0.1894, 0.202, 0.007869, 0.005035, 0.01572, 0.1155, 0.1845, 0.1674, 0.04386, 0.002507, 0.04385, 0.1677, 0.184, 0.1137, 0.01672, 0.6422, 0.6418, 0.04468, 0.01954, 0.02374, 0.05031, 0.08232, 0.07564, 0.3691, 0.06203, 0.05791, 0.169, 0.09503, 0.08712, 0.08512, 0.02783, 0.07915, 0.09267, 0.4927, 0.4921, 0.09218, 0.1072, 0.1047, 0.00537, 0.0912, 0.001196, 0.0579, 0.09263, 0.1022, 0.09267, 0.004562, 0.1141]): _vg.add([_i], _w, 'REPLACE')
_vg = ob_hand.vertex_groups.new(name='Bone.020')
for _i, _w in zip([11, 16, 17, 18, 19, 54, 55, 56, 57, 98, 99, 100, 101, 104, 105, 138, 141, 231, 234, 237, 239, 289, 291, 292, 298, 299, 300, 301, 302, 303, 304, 305, 306, 307, 308, 309, 310, 315, 316, 317, 409, 415, 416, 417, 418, 419, 420, 421, 422, 425], [0.04524, 0.04688, 0.06645, 0.1481, 0.1554, 0.01338, 0.0136, 0.01724, 0.01725, 0.7825, 0.7842, 0.8143, 0.8178, 0.0106, 0.006309, 0.09808, 0.09511, 0.01171, 0.01497, 0.01683, 0.01474, 0.04073, 0.005737, 0.3137, 0.7508, 0.7756, 0.7611, 0.2728, 0.8044, 0.8214, 0.8144, 0.8422, 0.8034, 0.1581, 0.1587, 0.164, 0.1642, 0.07718, 0.05781, 0.07194, 0.1027, 0.7303, 0.8151, 0.7738, 0.8094, 0.1553, 0.1611, 0.1626, 0.1605, 0.1787]): _vg.add([_i], _w, 'REPLACE')
_vg = ob_hand.vertex_groups.new(name='Bone.021')
for _i, _w in zip([11, 54, 55, 56, 57, 78, 79, 80, 81, 98, 99, 100, 101, 228, 229, 230, 231, 232, 233, 234, 235, 236, 237, 238, 239, 240, 241, 242, 243, 298, 299, 300, 302, 304, 306, 307, 308, 309, 310, 375, 376, 377, 378, 379, 380, 381, 382, 415, 416, 418, 419, 420, 421, 422], [0.04524, 0.9334, 0.9333, 0.9297, 0.9297, 0.1671, 0.1671, 0.1833, 0.1833, 0.1727, 0.1723, 0.1534, 0.1534, 0.8291, 0.1616, 0.8291, 0.9351, 0.174, 0.8191, 0.9322, 0.1849, 0.8191, 0.9299, 0.174, 0.9323, 0.02958, 0.02932, 0.04643, 0.04627, 0.02264, 0.1757, 0.02037, 0.1618, 0.1488, 0.1627, 0.8266, 0.8261, 0.8225, 0.8228, 0.8329, 0.8252, 0.8185, 0.8253, 0.02296, 0.03518, 0.04673, 0.03531, 0.0314, 0.00334, 0.006273, 0.829, 0.8253, 0.8237, 0.8259]): _vg.add([_i], _w, 'REPLACE')
_vg = ob_hand.vertex_groups.new(name='Bone.022')
for _i, _w in zip([11, 34, 35, 36, 37, 54, 55, 56, 57, 78, 79, 80, 81, 160, 161, 162, 163, 228, 229, 230, 231, 232, 233, 234, 235, 236, 237, 238, 239, 240, 241, 242, 243, 335, 375, 376, 377, 378, 379, 380, 381, 382], [0.04524, 0.9837, 0.9843, 0.9792, 0.9796, 0.01644, 0.01646, 0.0207, 0.02067, 0.8316, 0.8316, 0.8151, 0.8151, 0.9864, 0.984, 0.9866, 0.9891, 0.1643, 0.8371, 0.1643, 0.01469, 0.8246, 0.1736, 0.01783, 0.8134, 0.1736, 0.02072, 0.8246, 0.01779, 0.9599, 0.96, 0.9514, 0.9514, 0.9933, 0.1608, 0.1679, 0.1741, 0.1679, 0.9632, 0.9571, 0.9512, 0.957]): _vg.add([_i], _w, 'REPLACE')
_vg = ob_hand.vertex_groups.new(name='Bone.011')
for _i, _w in zip([6, 7, 11, 16, 17, 18, 19, 20, 21, 102, 103, 104, 105, 117, 118, 119, 120, 121, 123, 124, 138, 141, 143, 144, 146, 147, 148, 298, 300, 301, 311, 312, 313, 314, 315, 316, 317, 318, 327, 330, 342, 349, 350, 415, 416, 418, 423, 424, 425, 426], [0.1303, 0.1314, 0.04524, 0.05782, 0.05936, 0.3721, 0.3435, 0.8498, 0.8345, 0.0223, 0.02802, 0.04364, 0.04322, 0.05192, 0.6884, 0.01259, 0.1117, 0.01715, 0.6856, 0.05226, 0.1688, 0.1739, 0.7608, 0.8366, 0.871, 0.8274, 0.7554, 0.06602, 0.06649, 0.09436, 0.1473, 0.01601, 0.1543, 0.04287, 0.1462, 0.01244, 0.1478, 0.03937, 0.1686, 0.1688, 0.8567, 0.8621, 0.8203, 0.02121, 0.01178, 0.01881, 0.1378, 0.1678, 0.0737, 0.1675]): _vg.add([_i], _w, 'REPLACE')
_vg = ob_hand.vertex_groups.new(name='Bone.023')
for _i, _w in zip([11, 18, 19, 20, 21, 58, 59, 60, 61, 102, 103, 104, 105, 138, 141, 143, 146, 148, 244, 246, 247, 249, 250, 252, 253, 255, 298, 300, 301, 311, 312, 313, 314, 315, 316, 317, 318, 319, 320, 321, 322, 342, 349, 383, 384, 385, 386, 415, 423, 424, 425, 426, 427, 428, 429, 430], [0.04524, 0.2675, 0.2747, 0.1145, 0.1249, 0.2019, 0.2056, 0.2132, 0.2103, 0.9041, 0.896, 0.8212, 0.8298, 0.05763, 0.05528, 0.1701, 0.09725, 0.1714, 0.04756, 0.05067, 0.2001, 0.0579, 0.2093, 0.05615, 0.2113, 0.2045, 0.07778, 0.07191, 0.4284, 0.8286, 0.9107, 0.818, 0.8664, 0.6609, 0.7981, 0.6737, 0.879, 0.7786, 0.771, 0.7406, 0.7488, 0.008567, 0.006452, 0.04495, 0.05416, 0.05778, 0.05156, 0.1279, 0.8438, 0.7668, 0.596, 0.7777, 0.7809, 0.7579, 0.7375, 0.7691]): _vg.add([_i], _w, 'REPLACE')
_vg = ob_hand.vertex_groups.new(name='Bone.024')
for _i, _w in zip([11, 38, 39, 40, 41, 58, 59, 60, 61, 82, 83, 84, 85, 102, 103, 104, 105, 164, 165, 166, 244, 245, 246, 247, 248, 249, 250, 251, 252, 253, 254, 255, 256, 257, 258, 259, 312, 314, 316, 318, 319, 320, 321, 322, 383, 384, 385, 386, 387, 388, 389, 390, 427, 428, 429, 430], [0.04524, 0.007736, 0.007128, 0.01972, 0.01719, 0.7475, 0.7411, 0.7217, 0.7275, 0.1825, 0.1841, 0.2005, 0.1993, 0.05057, 0.05365, 0.06552, 0.06125, 0.001106, 0.007594, 0.001962, 0.7616, 0.1776, 0.7556, 0.7505, 0.1914, 0.7319, 0.732, 0.2015, 0.7374, 0.7227, 0.1894, 0.7408, 0.05358, 0.05432, 0.06454, 0.06351, 0.04899, 0.05948, 0.06522, 0.05448, 0.1965, 0.2014, 0.2107, 0.2053, 0.7659, 0.7442, 0.7318, 0.7524, 0.05012, 0.05803, 0.06429, 0.05681, 0.1961, 0.2058, 0.2085, 0.1986]): _vg.add([_i], _w, 'REPLACE')
_vg = ob_hand.vertex_groups.new(name='Bone.025')
for _i, _w in zip([11, 38, 39, 40, 41, 58, 59, 60, 61, 82, 83, 84, 85, 164, 165, 166, 167, 244, 245, 246, 247, 248, 249, 250, 251, 252, 253, 254, 255, 256, 257, 258, 259, 334, 383, 384, 385, 386, 387, 388, 389, 390], [0.04524, 0.9691, 0.9694, 0.9624, 0.9638, 0.0441, 0.04856, 0.05603, 0.05381, 0.8055, 0.8032, 0.7833, 0.7851, 0.9726, 0.9689, 0.9721, 0.9759, 0.1887, 0.8109, 0.1926, 0.04252, 0.7943, 0.2078, 0.05255, 0.7821, 0.2042, 0.05576, 0.7972, 0.04876, 0.9428, 0.9419, 0.9303, 0.9316, 0.9816, 0.1858, 0.2, 0.2078, 0.1946, 0.9466, 0.9376, 0.9305, 0.9391]): _vg.add([_i], _w, 'REPLACE')
_m = ob_hand.modifiers.new('Subdivision', 'SUBSURF')
_m = ob_hand.modifiers.new('Armature', 'ARMATURE')
_m.object = ob_armature
ob_sleeve.parent = ob_armature
ob_sleeve.matrix_parent_inverse = Matrix(((0.2642, -0.0, 0.0, -0.0), (-0.0, 0.2642, -0.0, 0.0), (0.0, -0.0, 0.2642, -0.0), (-0.0, 0.0, -0.0, 1.0)))
ob_sleeve.location = (0.0, 0.0, 0.0)
ob_sleeve.lock_rotations_4d = False
ob_sleeve.empty_display_type = 'ARROWS'
ob_sleeve.lineart.crease_threshold = 0.0
_vg = ob_sleeve.vertex_groups.new(name='Bone')
for _i, _w in zip([0, 1, 2, 3, 4, 5, 6, 7, 8, 9, 10, 11, 12, 13, 14, 15, 16, 17, 18, 19, 20, 21, 22, 23, 24, 25, 26, 27, 28, 29, 30, 31, 32, 33, 34, 35, 36, 37, 38, 39, 40, 41, 42, 43, 44, 45, 46, 47, 48, 49, 50, 51, 52, 53, 54, 55, 56, 57, 58, 59, 60, 61, 62, 63, 64, 65, 66, 67, 68, 69, 70, 71, 72, 73, 74, 75, 76, 77, 78, 79, 80, 81, 82, 83, 84, 85, 86, 87, 88, 89, 90, 91, 92, 93, 94, 95, 96, 97, 98, 99, 100, 101, 102, 103, 104, 105, 106, 107, 108, 109, 110, 111, 112, 113, 114, 115, 116, 117, 118, 119, 120, 121, 122, 123, 124, 125, 126, 127, 128, 129, 130, 131, 132, 133, 134, 135, 136, 137, 138, 139, 140, 141, 142, 143, 144, 145, 146, 147, 148, 149, 150, 151, 152, 153, 154, 155, 156, 157, 158, 159, 160, 161, 162, 163, 164, 165, 166, 167, 168, 169, 170, 171, 172, 173, 174, 175, 176, 177, 178, 179, 180, 181, 182, 183, 184, 185, 186, 187, 188, 189, 190, 191, 192, 193, 194, 195, 196, 197, 198, 199, 200, 201, 202, 203, 204, 205, 206, 207, 208, 209, 210, 211, 212, 213, 214, 215, 216, 217, 218, 219, 220, 221, 222, 223, 224, 225, 226, 227, 228, 229, 230, 231, 232, 233, 234, 235, 236, 237, 238, 239, 240, 241, 242, 243, 244, 245, 246, 247, 248, 249, 250, 251, 252, 253, 254, 255, 256, 257, 258, 259, 260, 261, 262, 263, 264, 265, 266, 267, 268, 269, 270, 271, 272, 273, 274, 275, 276, 277, 278, 279, 280, 281, 282, 283, 284, 285, 286, 287, 288, 289, 290, 291, 292, 293, 294, 295, 296, 297, 298, 299, 300, 301, 302, 303, 304, 305, 306, 307, 308, 309, 310, 311, 312, 313, 314, 315, 316, 317, 318, 319, 320, 321, 322, 323, 324, 325, 326, 327], [0.9992, 0.9992, 0.9992, 0.9992, 0.2692, 0.2696, 0.2713, 0.2742, 0.9852, 0.9852, 0.9853, 0.9853, 0.2745, 0.2535, 0.2784, 0.2564, 0.9995, 0.9995, 0.9995, 0.9995, 0.9974, 0.9852, 0.9974, 0.9859, 0.9975, 0.9853, 0.9975, 0.9859, 0.8927, 0.8927, 0.8928, 0.8926, 0.8932, 0.9976, 0.9976, 0.8974, 0.8923, 0.9976, 0.9975, 0.8973, 1.0, 0.9992, 0.9992, 0.9992, 0.9992, 0.2692, 0.2696, 0.2713, 0.2742, 0.9852, 0.9852, 0.9853, 0.9853, 0.2745, 0.2535, 0.2784, 0.2564, 0.9995, 0.9995, 0.9995, 0.9995, 0.9974, 0.9852, 0.9974, 0.9859, 0.9975, 0.9853, 0.9975, 0.9859, 0.8927, 0.8927, 0.8928, 0.8926, 0.8932, 0.9976, 0.9976, 0.8974, 0.8923, 0.9976, 0.9975, 0.8973, 1.0, 1.0, 0.8973, 0.9975, 0.9976, 0.8923, 0.8974, 0.9976, 0.9976, 0.8932, 0.8926, 0.8928, 0.8927, 0.8927, 0.9859, 0.9975, 0.9853, 0.9975, 0.9859, 0.9974, 0.9852, 0.9974, 0.9995, 0.9995, 0.9995, 0.9995, 0.2564, 0.2784, 0.2535, 0.2745, 0.9853, 0.9853, 0.9852, 0.9852, 0.2742, 0.2713, 0.2696, 0.2692, 0.9992, 0.9992, 0.9992, 0.9992, 1.0, 0.8973, 0.9975, 0.9976, 0.8923, 0.8974, 0.9976, 0.9976, 0.8932, 0.8926, 0.8928, 0.8927, 0.8927, 0.9859, 0.9975, 0.9853, 0.9975, 0.9859, 0.9974, 0.9852, 0.9974, 0.9995, 0.9995, 0.9995, 0.9995, 0.2564, 0.2784, 0.2535, 0.2745, 0.9853, 0.9853, 0.9852, 0.9852, 0.2742, 0.2713, 0.2696, 0.2692, 0.9992, 0.9992, 0.9992, 0.9992, 0.9992, 0.9992, 0.9992, 0.9992, 0.2692, 0.2696, 0.2713, 0.2742, 0.9852, 0.9852, 0.9853, 0.9853, 0.2745, 0.2535, 0.2784, 0.2564, 0.9995, 0.9995, 0.9995, 0.9995, 0.9974, 0.9852, 0.9974, 0.9859, 0.9975, 0.9853, 0.9975, 0.9859, 0.8927, 0.8927, 0.8928, 0.8926, 0.8932, 0.9976, 0.9976, 0.8974, 0.8923, 0.9976, 0.9975, 0.8973, 1.0, 0.9992, 0.9992, 0.9992, 0.9992, 0.2692, 0.2696, 0.2713, 0.2742, 0.9852, 0.9852, 0.9853, 0.9853, 0.2745, 0.2535, 0.2784, 0.2564, 0.9995, 0.9995, 0.9995, 0.9995, 0.9974, 0.9852, 0.9974, 0.9859, 0.9975, 0.9853, 0.9975, 0.9859, 0.8927, 0.8927, 0.8928, 0.8926, 0.8932, 0.9976, 0.9976, 0.8974, 0.8923, 0.9976, 0.9975, 0.8973, 1.0, 1.0, 0.8973, 0.9975, 0.9976, 0.8923, 0.8974, 0.9976, 0.9976, 0.8932, 0.8926, 0.8928, 0.8927, 0.8927, 0.9859, 0.9975, 0.9853, 0.9975, 0.9859, 0.9974, 0.9852, 0.9974, 0.9995, 0.9995, 0.9995, 0.9995, 0.2564, 0.2784, 0.2535, 0.2745, 0.9853, 0.9853, 0.9852, 0.9852, 0.2742, 0.2713, 0.2696, 0.2692, 0.9992, 0.9992, 0.9992, 0.9992, 1.0, 0.8973, 0.9975, 0.9976, 0.8923, 0.8974, 0.9976, 0.9976, 0.8932, 0.8926, 0.8928, 0.8927, 0.8927, 0.9859, 0.9975, 0.9853, 0.9975, 0.9859, 0.9974, 0.9852, 0.9974, 0.9995, 0.9995, 0.9995, 0.9995, 0.2564, 0.2784, 0.2535, 0.2745, 0.9853, 0.9853, 0.9852, 0.9852, 0.2742, 0.2713, 0.2696, 0.2692, 0.9992, 0.9992, 0.9992, 0.9992]): _vg.add([_i], _w, 'REPLACE')
_vg = ob_sleeve.vertex_groups.new(name='Bone.001')
for _i, _w in zip([4, 5, 6, 7, 12, 13, 14, 15, 28, 29, 30, 31, 32, 35, 36, 39, 45, 46, 47, 48, 53, 54, 55, 56, 69, 70, 71, 72, 73, 76, 77, 80, 83, 86, 87, 90, 91, 92, 93, 94, 107, 108, 109, 110, 115, 116, 117, 118, 124, 127, 128, 131, 132, 133, 134, 135, 148, 149, 150, 151, 156, 157, 158, 159, 168, 169, 170, 171, 176, 177, 178, 179, 192, 193, 194, 195, 196, 199, 200, 203, 209, 210, 211, 212, 217, 218, 219, 220, 233, 234, 235, 236, 237, 240, 241, 244, 247, 250, 251, 254, 255, 256, 257, 258, 271, 272, 273, 274, 279, 280, 281, 282, 288, 291, 292, 295, 296, 297, 298, 299, 312, 313, 314, 315, 320, 321, 322, 323], [0.7308, 0.7304, 0.7287, 0.7258, 0.7255, 0.7465, 0.7216, 0.7436, 0.1073, 0.1073, 0.1072, 0.1074, 0.1068, 0.1026, 0.1077, 0.1027, 0.7308, 0.7304, 0.7287, 0.7258, 0.7255, 0.7465, 0.7216, 0.7436, 0.1073, 0.1073, 0.1072, 0.1074, 0.1068, 0.1026, 0.1077, 0.1027, 0.1027, 0.1077, 0.1026, 0.1068, 0.1074, 0.1072, 0.1073, 0.1073, 0.7436, 0.7216, 0.7465, 0.7255, 0.7258, 0.7287, 0.7304, 0.7308, 0.1027, 0.1077, 0.1026, 0.1068, 0.1074, 0.1072, 0.1073, 0.1073, 0.7436, 0.7216, 0.7465, 0.7255, 0.7258, 0.7287, 0.7304, 0.7308, 0.7308, 0.7304, 0.7287, 0.7258, 0.7255, 0.7465, 0.7216, 0.7436, 0.1073, 0.1073, 0.1072, 0.1074, 0.1068, 0.1026, 0.1077, 0.1027, 0.7308, 0.7304, 0.7287, 0.7258, 0.7255, 0.7465, 0.7216, 0.7436, 0.1073, 0.1073, 0.1072, 0.1074, 0.1068, 0.1026, 0.1077, 0.1027, 0.1027, 0.1077, 0.1026, 0.1068, 0.1074, 0.1072, 0.1073, 0.1073, 0.7436, 0.7216, 0.7465, 0.7255, 0.7258, 0.7287, 0.7304, 0.7308, 0.1027, 0.1077, 0.1026, 0.1068, 0.1074, 0.1072, 0.1073, 0.1073, 0.7436, 0.7216, 0.7465, 0.7255, 0.7258, 0.7287, 0.7304, 0.7308]): _vg.add([_i], _w, 'REPLACE')
_vg = ob_sleeve.vertex_groups.new(name='Bone.007')
_vg = ob_sleeve.vertex_groups.new(name='Bone.012')
_vg = ob_sleeve.vertex_groups.new(name='Bone.013')
_vg = ob_sleeve.vertex_groups.new(name='Bone.008')
_vg = ob_sleeve.vertex_groups.new(name='Bone.014')
_vg = ob_sleeve.vertex_groups.new(name='Bone.015')
_vg = ob_sleeve.vertex_groups.new(name='Bone.016')
_vg = ob_sleeve.vertex_groups.new(name='Bone.009')
_vg = ob_sleeve.vertex_groups.new(name='Bone.017')
_vg = ob_sleeve.vertex_groups.new(name='Bone.018')
_vg = ob_sleeve.vertex_groups.new(name='Bone.019')
_vg = ob_sleeve.vertex_groups.new(name='Bone.010')
_vg = ob_sleeve.vertex_groups.new(name='Bone.020')
_vg = ob_sleeve.vertex_groups.new(name='Bone.021')
_vg = ob_sleeve.vertex_groups.new(name='Bone.022')
_vg = ob_sleeve.vertex_groups.new(name='Bone.011')
_vg = ob_sleeve.vertex_groups.new(name='Bone.023')
_vg = ob_sleeve.vertex_groups.new(name='Bone.024')
_vg = ob_sleeve.vertex_groups.new(name='Bone.025')
_m = ob_sleeve.modifiers.new('Subdivision', 'SUBSURF')
_m = ob_sleeve.modifiers.new('Solidify', 'SOLIDIFY')
_m.thickness = 0.7
_m.offset = 0.0
_m = ob_sleeve.modifiers.new('Armature', 'ARMATURE')
_m.object = ob_armature
_m = ob_sleeve.modifiers.new('Auto Smooth', 'NODES')
_m.node_group = ng_auto_smooth
_gi = [s.identifier for s in ng_auto_smooth.interface.items_tree if s.item_type == 'SOCKET' and s.in_out == 'INPUT']
_m[_gi[1]] = 0.6981  # Angle
ob_armature.location = (0.0, 0.0, 0.0)
ob_armature.scale = (3.784, 3.784, 3.784)

# ---- collection membership
col_collection.objects.link(ob_hand)
col_collection.objects.link(ob_sleeve)
col_collection.objects.link(ob_armature)

# ---- scene / render settings (as saved in the file)
scene.frame_start = 0; scene.frame_end = 20; scene.frame_set(0)
scene.render.engine = 'BLENDER_EEVEE_NEXT'
scene.cycles.sampling_pattern = 'TABULATED_SOBOL'
scene.cycles.use_light_tree = False
scene.view_settings.view_transform = 'Filmic'
bpy.context.view_layer.update()

# ---- added for rendering (the .blend has no active camera and no usable light): camera, sun
cam_auto = bpy.data.cameras.new('AutoCamera')
cam_auto.lens = 50.0
cam_auto.sensor_width = 36.0
cam_auto.clip_end = 1000.0
ob_auto_camera = bpy.data.objects.new('AutoCamera', cam_auto)
scene.collection.objects.link(ob_auto_camera)
ob_auto_camera.location = (24.4353, -29.2132, 31.5881)
ob_auto_camera.rotation_euler = (1.09748, -7.21219e-08, 0.694738)
scene.camera = ob_auto_camera
light_auto_sun = bpy.data.lights.new('AutoSun', 'SUN')
light_auto_sun.energy = 3.0
light_auto_sun.angle = 0.0523599
ob_auto_sun = bpy.data.objects.new('AutoSun', light_auto_sun)
scene.collection.objects.link(ob_auto_sun)
ob_auto_sun.rotation_euler = (0.872665, 0.174533, 0.523599)
bpy.context.view_layer.update()

